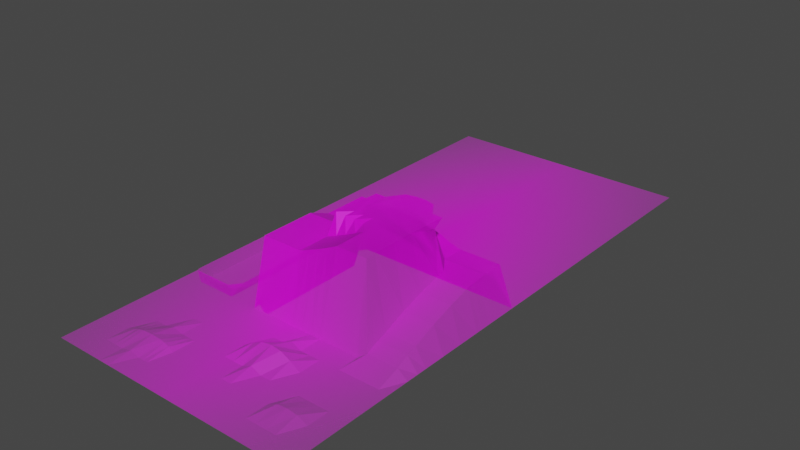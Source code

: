 # Source: Competition_2023_terrain_v2.2.blend  (saved by Blender 4.0.36; exported with 4.5.12 LTS)
import bpy
from mathutils import Matrix  # noqa: F401  (used for matrix-valued properties, if any)

bpy.ops.wm.read_factory_settings(use_empty=True)
scene = bpy.context.scene
scene.name = 'Scene'

# ---- collections
col_collection = bpy.data.collections.new('Collection'); scene.collection.children.link(col_collection)

# ---- images (referenced by path relative to the original .blend; pixels are not part of the script)
import os
ASSET_DIR = os.environ.get("B2B_ASSET_DIR", "")  # directory of the original .blend (textures are referenced by path, not embedded)
HERE = os.path.dirname(os.path.abspath(__file__))  # packed textures are extracted next to this script under _unpacked/

def load_image(name, relpath, width, height, colorspace="sRGB"):
    """Load a texture the original file referenced (path relative to the .blend, or extracted next to this script)."""
    p = next((c for c in (os.path.join(HERE, relpath), os.path.join(ASSET_DIR, relpath)) if relpath and os.path.exists(c)), "")
    if p:
        img = bpy.data.images.load(p, check_existing=True)
        img.name = name
    else:  # same state as the original file: an image datablock whose file is absent (Cycles renders it pink)
        img = bpy.data.images.new(name, width, height)
        img.source = "FILE"
        img.filepath = "//" + (relpath or name)
    img.colorspace_settings.name = colorspace
    return img
img_2023_competition_driving_surface_v0_2_png = load_image('2023_Competition_Driving_Surface_v0.2.png', '2023_Competition_Driving_Surface_v0.2.png', 1024, 1024, 'sRGB')

# ---- materials (node trees are filled in below, after node groups)
mat_2023_competition_driving_surface_v0_2 = bpy.data.materials.new('2023_Competition_Driving_Surface_v0.2')
mat_2023_competition_driving_surface_v0_2.surface_render_method = 'BLENDED'
mat_2023_competition_driving_surface_v0_2.blend_method = 'BLEND'

# ---- material node trees
mat_2023_competition_driving_surface_v0_2.use_nodes = True; mat_2023_competition_driving_surface_v0_2.node_tree.nodes.clear()
_N = mat_2023_competition_driving_surface_v0_2.node_tree.nodes; _L = mat_2023_competition_driving_surface_v0_2.node_tree.links
n0 = _N.new('ShaderNodeOutputMaterial'); n0.name = 'Material Output'; n0.location = (300, 300)
n1 = _N.new('ShaderNodeTexImage'); n1.name = 'Image Texture'; n1.location = (-200, 300)
n1.image = img_2023_competition_driving_surface_v0_2_png
n1.extension = 'CLIP'
n2 = _N.new('ShaderNodeBsdfPrincipled'); n2.name = 'Principled BSDF'; n2.location = (0, 300)
n2.distribution = 'GGX'
n2.subsurface_method = 'RANDOM_WALK_SKIN'
n2.inputs[3].default_value = 1.45
n2.inputs[27].default_value = (0.0, 0.0, 0.0, 1.0)
n2.inputs[28].default_value = 1.0
_L.new(n1.outputs[0], n2.inputs[0])
_L.new(n1.outputs[1], n2.inputs[4])
_L.new(n2.outputs[0], n0.inputs[0])
n0.is_active_output = True

# ---- world
world_world = bpy.data.worlds.new('World'); scene.world = world_world
world_world.use_nodes = True; world_world.node_tree.nodes.clear()
_N = world_world.node_tree.nodes; _L = world_world.node_tree.links
n0 = _N.new('ShaderNodeOutputWorld'); n0.name = 'World Output'; n0.location = (300, 300)
n1 = _N.new('ShaderNodeBackground'); n1.name = 'Background'; n1.location = (10, 300)
n1.inputs[0].default_value = (0.05088, 0.05088, 0.05088, 1.0)
_L.new(n1.outputs[0], n0.inputs[0])
n0.is_active_output = True
world_world.color = (0.05088, 0.05088, 0.05088)
world_world.use_sun_shadow = False
world_world.sun_shadow_jitter_overblur = 0.0

# ---- meshes
me_2023_competition_driving_surface_v0_2 = bpy.data.meshes.new('2023_Competition_Driving_Surface_v0.2')
me_2023_competition_driving_surface_v0_2.from_pydata([(-0.2307, -0.5, 0.0), (0.2307, -0.5, 0.0), (-0.2307, 0.5, 0.0), (0.2307, 0.5, 0.0), (-0.2307, 0.46, 0.0), (-0.2307, 0.42, 0.0), (-0.2307, 0.38, 0.0), (-0.2307, 0.34, 0.0), (-0.2307, 0.3, 0.0), (-0.2307, 0.26, 0.0), (-0.2307, 0.22, 0.0), (-0.2307, 0.18, 0.0), (-0.2307, 0.14, 0.0), (-0.2307, 0.1, 0.0), (-0.2307, 0.06, 0.0), (-0.2307, 0.02, 0.0), (-0.2307, -0.02, 0.0), (-0.2307, -0.03203, -0.024), (-0.2307, -0.1, -0.024), (-0.2307, -0.14, -0.024), (-0.2307, -0.18, -0.024), (-0.2307, -0.2332, -0.024), (-0.2307, -0.26, 0.0), (-0.2307, -0.3, 0.0), (-0.2307, -0.34, 0.0), (-0.2307, -0.38, 0.0), (-0.2307, -0.42, 0.0), (-0.2307, -0.46, 0.0), (-0.2122, -0.5, 0.0), (-0.1938, -0.5, 0.0), (-0.1753, -0.5, 0.0), (-0.1568, -0.5, 0.0), (-0.1384, -0.5, 0.0), (-0.1199, -0.5, 0.0), (-0.1015, -0.5, 0.0), (-0.08304, -0.5, 0.0), (-0.06458, -0.5, 0.0), (-0.04613, -0.5, 0.0), (-0.02768, -0.5, 0.0), (-0.009226, -0.5, 0.0), (0.009226, -0.5, 0.0), (0.02768, -0.5, 0.0), (0.04613, -0.5, 0.0), (0.06458, -0.5, 0.0), (0.08304, -0.5, 0.0), (0.1015, -0.5, 0.0), (0.1199, -0.5, 0.0), (0.1384, -0.5, 0.0), (0.1568, -0.5, 0.0), (0.1753, -0.5, 0.0), (0.1938, -0.5, 0.0), (0.2122, -0.5, 0.0), (0.2307, -0.46, 0.0), (0.2307, -0.42, 0.0), (0.2307, -0.38, 0.0), (0.2307, -0.34, 0.0), (0.2307, -0.3, 0.0), (0.2307, -0.26, 0.0), (0.2307, -0.22, 0.0), (0.2307, -0.18, 0.0), (0.2307, -0.14, 0.0), (0.2307, -0.1, 0.0), (0.2307, -0.06, 0.0), (0.2307, -0.02, 0.0), (0.2307, 0.02, 0.0), (0.2307, 0.06, 0.0), (0.2307, 0.1, 0.0), (0.2307, 0.14, 0.0), (0.2307, 0.18, 0.0), (0.2307, 0.22, 0.0), (0.2307, 0.26, 0.0), (0.2307, 0.3, 0.0), (0.2307, 0.34, 0.0), (0.2307, 0.38, 0.0), (0.2307, 0.42, 0.0), (0.2307, 0.46, 0.0), (0.2122, 0.5, 0.0), (0.1938, 0.5, 0.0), (0.1753, 0.5, 0.0), (0.1568, 0.5, 0.0), (0.1384, 0.5, 0.0), (0.1199, 0.5, 0.0), (0.1015, 0.5, 0.0), (0.08304, 0.5, 0.0), (0.06458, 0.5, 0.0), (0.04613, 0.5, 0.0), (0.02768, 0.5, 0.0), (0.009226, 0.5, 0.0), (-0.009226, 0.5, 0.0), (-0.02768, 0.5, 0.0), (-0.04613, 0.5, 0.0), (-0.06458, 0.5, 0.0), (-0.08304, 0.5, 0.0), (-0.1015, 0.5, 0.0), (-0.1199, 0.5, 0.0), (-0.1384, 0.5, 0.0), (-0.1568, 0.5, 0.0), (-0.1753, 0.5, 0.0), (-0.1938, 0.5, 0.0), (-0.2122, 0.5, 0.0), (-0.2122, -0.46, 0.0), (-0.2122, -0.42, 0.0), (-0.2122, -0.38, 0.0), (-0.2122, -0.34, 0.0), (-0.2122, -0.3, 0.0), (-0.2122, -0.26, 0.0), (-0.2122, -0.2332, -0.024), (-0.2122, -0.18, -0.024), (-0.2122, -0.14, -0.024), (-0.2122, -0.1, -0.024), (-0.2122, -0.03203, -0.024), (-0.2122, -0.02, 0.0), (-0.2122, 0.02, 0.0), (-0.2122, 0.06, 0.0), (-0.2122, 0.1, 0.0), (-0.2122, 0.14, 0.0), (-0.2122, 0.18, 0.0), (-0.2122, 0.22, 0.0), (-0.2122, 0.26, 0.0), (-0.2122, 0.3, 0.0), (-0.2122, 0.34, 0.0), (-0.2122, 0.38, 0.0), (-0.2122, 0.42, 0.0), (-0.2122, 0.46, 0.0), (-0.1938, -0.46, 0.0), (-0.1938, -0.42, 0.0), (-0.1938, -0.38, 0.0), (-0.1938, -0.34, 0.0), (-0.1938, -0.3, 0.0), (-0.1938, -0.26, 0.0), (-0.1938, -0.2332, -0.024), (-0.1938, -0.18, -0.024), (-0.1938, -0.14, -0.024), (-0.1938, -0.1, -0.024), (-0.1938, -0.03203, -0.024), (-0.1938, -0.02, 0.0), (-0.1938, 0.02, 0.0), (-0.1938, 0.06, 0.0), (-0.1938, 0.1, 0.0), (-0.1938, 0.14, 0.0), (-0.1938, 0.18, 0.0), (-0.1938, 0.22, 0.0), (-0.1938, 0.26, 0.0), (-0.1938, 0.3, 0.0), (-0.1938, 0.34, 0.0), (-0.1938, 0.38, 0.0), (-0.1938, 0.42, 0.0), (-0.1938, 0.46, 0.0), (-0.1753, -0.46, 0.0), (-0.1753, -0.42, 0.0), (-0.1753, -0.38, 0.0), (-0.1753, -0.34, 0.0), (-0.1753, -0.3, 0.0), (-0.1753, -0.26, 0.0), (-0.1753, -0.2332, -0.024), (-0.1753, -0.18, -0.024), (-0.1753, -0.14, -0.024), (-0.1753, -0.1, -0.024), (-0.1753, -0.03203, -0.024), (-0.1753, -0.02, 0.0), (-0.1753, 0.02, 0.0), (-0.1753, 0.06, 0.0), (-0.1753, 0.1, 0.0), (-0.1753, 0.14, 0.0), (-0.1753, 0.18, 0.0), (-0.1753, 0.22, 0.0), (-0.1753, 0.26, 0.0), (-0.1753, 0.3, 0.0), (-0.1753, 0.34, 0.0), (-0.1753, 0.38, 0.0), (-0.1753, 0.42, 0.0), (-0.1753, 0.46, 0.0), (-0.1568, -0.46, 0.0), (-0.1568, -0.42, 0.006189), (-0.1568, -0.38, 0.0), (-0.1568, -0.34, 0.0), (-0.1568, -0.3, 0.0), (-0.1568, -0.26, 0.0), (-0.1568, -0.2332, -0.024), (-0.1568, -0.18, -0.024), (-0.1568, -0.14, -0.024), (-0.1568, -0.1, -0.024), (-0.1568, -0.03203, -0.024), (-0.1568, -0.02, 0.0), (-0.1568, 0.02, 0.0), (-0.1568, 0.06, 0.0), (-0.1568, 0.1, 0.0), (-0.1568, 0.14, 0.0), (-0.1568, 0.18, 0.0), (-0.1568, 0.22, 0.0), (-0.1568, 0.26, 0.0), (-0.1568, 0.3, 0.0), (-0.1568, 0.34, 0.0), (-0.1568, 0.38, 0.0), (-0.1568, 0.42, 0.0), (-0.1568, 0.46, 0.0), (-0.1384, -0.46, 0.0), (-0.1384, -0.42, 0.01086), (-0.1384, -0.38, 0.0), (-0.1384, -0.34, 0.0), (-0.1384, -0.3, 0.0), (-0.1384, -0.26, 0.0), (-0.1384, -0.22, 0.0), (-0.1384, -0.18, 0.0), (-0.1384, -0.14, 0.0), (-0.1384, -0.1, 0.0), (-0.1384, -0.06, 0.0), (-0.1384, -0.02, 0.0), (-0.1384, 0.02, 0.0), (-0.1384, 0.06, 0.0), (-0.1384, 0.1, 0.0), (-0.1384, 0.14, 0.0), (-0.1384, 0.18, 0.0), (-0.1384, 0.22, 0.0), (-0.1384, 0.26, 0.0), (-0.1384, 0.3, 0.0), (-0.1384, 0.34, 0.0), (-0.1384, 0.38, 0.0), (-0.1384, 0.42, 0.0), (-0.1384, 0.46, 0.0), (-0.1199, -0.46, 0.004447), (-0.1199, -0.42, 0.01202), (-0.1199, -0.38, 0.004447), (-0.1199, -0.34, 0.0), (-0.1199, -0.3, 0.0), (-0.1199, -0.26, 0.0), (-0.1199, -0.22, 0.0), (-0.1199, -0.18, 0.0), (-0.1199, -0.14, 0.0), (-0.1199, -0.1, 0.0), (-0.1199, -0.06, 0.0), (-0.1199, -0.02, 0.0), (-0.1199, 0.02, 0.0), (-0.1199, 0.06, 0.0), (-0.1199, 0.1, 0.0), (-0.1199, 0.14, 0.0), (-0.1199, 0.18, 0.0), (-0.1199, 0.22, 0.0), (-0.1199, 0.26, 0.0), (-0.1199, 0.3, 0.0), (-0.1199, 0.34, 0.0), (-0.1199, 0.38, 0.0), (-0.1199, 0.42, 0.0), (-0.1199, 0.46, 0.0), (-0.1015, -0.46, 0.0), (-0.1015, -0.42, 0.01086), (-0.1015, -0.38, 0.0), (-0.1015, -0.34, 0.0), (-0.1015, -0.3, 0.0), (-0.1015, -0.26, 0.0), (-0.1015, -0.22, 0.0), (-0.1015, -0.18, 0.0), (-0.1015, -0.14, 0.0), (-0.1015, -0.1, 0.0), (-0.1015, -0.06, 0.0), (-0.1015, -0.02, 0.0), (-0.1015, 0.02, 0.0), (-0.1015, 0.06, 0.0), (-0.1015, 0.1, 0.0), (-0.1015, 0.14, 0.0), (-0.1015, 0.18, 0.0), (-0.1015, 0.22, 0.0), (-0.1015, 0.26, 0.0), (-0.1015, 0.3, 0.0), (-0.1015, 0.34, 0.0), (-0.1015, 0.38, 0.0), (-0.1015, 0.42, 0.0), (-0.1015, 0.46, 0.0), (-0.08304, -0.46, 0.0), (-0.08304, -0.42, 0.006189), (-0.08304, -0.38, 0.0), (-0.08304, -0.34, 0.0), (-0.08304, -0.3, 0.0), (-0.08304, -0.26, 0.0), (-0.08304, -0.2332, -0.024), (-0.08304, -0.18, -0.024), (-0.08304, -0.14, -0.024), (-0.08304, -0.1, -0.024), (-0.08304, -0.03203, -0.024), (-0.08304, -0.02, 0.0), (-0.08304, 0.02, 0.0), (-0.08304, 0.06, 0.0), (-0.08304, 0.1, 0.0), (-0.08304, 0.14, 0.0), (-0.08304, 0.18, 0.0), (-0.08304, 0.22, 0.0), (-0.08304, 0.26, 0.0), (-0.08304, 0.3, 0.0), (-0.08304, 0.34, 0.0), (-0.08304, 0.38, 0.0), (-0.08304, 0.42, 0.0), (-0.08304, 0.46, 0.0), (-0.06458, -0.46, 0.0), (-0.06458, -0.42, 0.0), (-0.06458, -0.38, 0.0), (-0.06458, -0.34, 0.0), (-0.06458, -0.3, 0.0), (-0.06458, -0.26, 0.0), (-0.06458, -0.22, 0.1196), (-0.06458, -0.18, 0.1196), (-0.06458, -0.14, 0.1196), (-0.06458, -0.1, 0.1037), (-0.06458, -0.06, 0.1037), (-0.06458, -0.02, 0.1037), (-0.06458, 0.02, 0.0), (-0.06458, 0.06, 0.0), (-0.06458, 0.1, 0.0), (-0.06458, 0.14, 0.0), (-0.06458, 0.18, 0.0), (-0.06458, 0.22, 0.0), (-0.06458, 0.26, 0.0), (-0.06458, 0.3, 0.0), (-0.06458, 0.34, 0.0), (-0.06458, 0.38, 0.0), (-0.06458, 0.42, 0.0), (-0.06458, 0.46, 0.0), (-0.04613, -0.46, 0.0), (-0.04613, -0.42, 0.0), (-0.04613, -0.38, 0.0), (-0.04613, -0.34, 0.0), (-0.04613, -0.3, 0.0), (-0.04613, -0.26, 0.0), (-0.04613, -0.22, 0.1196), (-0.04613, -0.18, 0.1196), (-0.04613, -0.14, 0.1196), (-0.04613, -0.1, 0.1037), (-0.04613, -0.06, 0.1037), (-0.04613, -0.02, 0.1037), (-0.04613, 0.02, 0.0), (-0.04613, 0.06, 0.0), (-0.04613, 0.1, 0.0), (-0.04613, 0.14, 0.0), (-0.04613, 0.18, 0.0), (-0.04613, 0.22, 0.0), (-0.04613, 0.26, 0.0), (-0.04613, 0.3, 0.0), (-0.04613, 0.34, 0.0), (-0.04613, 0.38, 0.0), (-0.04613, 0.42, 0.0), (-0.04613, 0.46, 0.0), (-0.02768, -0.46, 0.0), (-0.02768, -0.42, 0.0), (-0.02768, -0.38, 0.0), (-0.02768, -0.34, 0.0), (-0.02768, -0.3, 0.0), (-0.02768, -0.26, 0.0), (-0.02768, -0.22, 0.1196), (-0.02768, -0.18, 0.1196), (-0.02768, -0.14, 0.1196), (-0.02768, -0.1, 0.1037), (-0.02768, -0.06, 0.1037), (-0.02768, -0.02, 0.1037), (-0.02768, 0.02, 0.0), (-0.02768, 0.06, 0.0), (-0.02768, 0.1, 0.0), (-0.02768, 0.14, 0.0), (-0.02768, 0.18, 0.0), (-0.02768, 0.22, 0.0), (-0.02768, 0.26, 0.0), (-0.02768, 0.3, 0.0), (-0.02768, 0.34, 0.0), (-0.02768, 0.38, 0.0), (-0.02768, 0.42, 0.0), (-0.02768, 0.46, 0.0), (-0.009226, -0.46, 0.0), (-0.009226, -0.42, 0.0), (-0.009226, -0.38, 0.0), (-0.009226, -0.34, 0.0), (-0.009226, -0.3, 0.0), (-0.009226, -0.26, 0.0), (-0.009226, -0.22, 0.1196), (-0.009226, -0.18, 0.1196), (-0.009226, -0.14, 0.1196), (-0.009226, -0.1, 0.1037), (-0.009226, -0.06, 0.1037), (-0.009226, -0.02, 0.1037), (-0.009226, 0.02, 0.0), (-0.009226, 0.06, 0.0), (-0.009226, 0.1, 0.0), (-0.009226, 0.14, 0.0), (-0.009226, 0.18, 0.0), (-0.009226, 0.22, 0.0), (-0.009226, 0.26, 0.0), (-0.009226, 0.3, 0.0), (-0.009226, 0.34, 0.0), (-0.009226, 0.38, 0.0), (-0.009226, 0.42, 0.0), (-0.009226, 0.46, 0.0), (0.009226, -0.46, 0.0), (0.009226, -0.42, 0.0), (0.009226, -0.38, 0.0), (0.009226, -0.34, 0.0117), (0.009226, -0.3, 0.0), (0.009226, -0.26, 0.0), (0.009226, -0.22, 0.1196), (0.009226, -0.18, 0.1196), (0.009226, -0.14, 0.152), (0.009226, -0.0683, 0.1493), (0.009226, -0.06, 0.1037), (0.009226, -0.02, 0.1037), (0.009226, 0.02, 0.0), (0.009226, 0.06, 0.0), (0.009226, 0.1, 0.0), (0.009226, 0.14, 0.0), (0.009226, 0.18, 0.0), (0.009226, 0.22, 0.0), (0.009226, 0.26, 0.0), (0.009226, 0.3, 0.0), (0.009226, 0.34, 0.0), (0.009226, 0.38, 0.0), (0.009226, 0.42, 0.0), (0.009226, 0.46, 0.0), (0.02768, -0.46, 0.0), (0.02768, -0.42, 0.0), (0.02768, -0.38, 0.0), (0.02768, -0.34, 0.02052), (0.02768, -0.3, 0.0), (0.02768, -0.26, 0.0), (0.02768, -0.22, 0.1268), (0.02768, -0.18, 0.1268), (0.02768, -0.14, 0.152), (0.02768, -0.0683, 0.1493), (0.02768, -0.06, 0.1018), (0.02768, -0.02, 0.1018), (0.02768, 0.02, 0.0), (0.02768, 0.06, 0.0), (0.02768, 0.1, 0.0), (0.02768, 0.14, 0.0), (0.02768, 0.18, 0.0), (0.02768, 0.22, 0.0), (0.02768, 0.26, 0.0), (0.02768, 0.3, 0.0), (0.02768, 0.34, 0.0), (0.02768, 0.38, 0.0), (0.02768, 0.42, 0.0), (0.02768, 0.46, 0.0), (0.04613, -0.46, 0.0), (0.04613, -0.42, 0.0), (0.04613, -0.38, 0.0084), (0.04613, -0.34, 0.02271), (0.04613, -0.3, 0.0084), (0.04613, -0.26, 0.0), (0.04613, -0.22, 0.1345), (0.04613, -0.18, 0.1345), (0.04613, -0.14, 0.152), (0.04613, -0.04177, 0.1493), (0.04613, -0.06, 0.1008), (0.04613, -0.02, 0.1008), (0.04613, 0.02, 0.0), (0.04613, 0.06, 0.0), (0.04613, 0.1, 0.0), (0.04613, 0.14, 0.0), (0.04613, 0.18, 0.0), (0.04613, 0.22, 0.0), (0.04613, 0.26, 0.0), (0.04613, 0.3, 0.0), (0.04613, 0.34, 0.0), (0.04613, 0.38, 0.0), (0.04613, 0.42, 0.0), (0.04613, 0.46, 0.0), (0.06458, -0.46, 0.0), (0.06458, -0.42, 0.0), (0.06458, -0.38, 0.0), (0.06458, -0.34, 0.02052), (0.06458, -0.3, 0.0), (0.06458, -0.26, 0.0), (0.06458, -0.22, 0.143), (0.06458, -0.18, 0.143), (0.06458, -0.14, 0.152), (0.06458, -0.03727, 0.1493), (0.06458, -0.06, 0.09768), (0.06458, -0.02, 0.09768), (0.06458, 0.02, 0.0), (0.06458, 0.06, 0.0), (0.06458, 0.1, 0.0), (0.06458, 0.14, 0.0), (0.06458, 0.18, 0.0), (0.06458, 0.22, 0.0), (0.06458, 0.26, 0.0), (0.06458, 0.3, 0.0), (0.06458, 0.34, 0.0), (0.06458, 0.38, 0.0), (0.06458, 0.42, 0.0), (0.06458, 0.46, 0.0), (0.08304, -0.46, 0.0), (0.08304, -0.42, 0.0), (0.08304, -0.38, 0.0), (0.08304, -0.34, 0.0117), (0.08304, -0.3, 0.0), (0.08304, -0.26, 0.0), (0.08304, -0.22, 0.152), (0.08304, -0.18, 0.152), (0.08304, -0.14, 0.152), (0.08304, -0.03727, 0.1493), (0.08304, -0.06, 0.09371), (0.08304, -0.02, 0.09371), (0.08304, 0.02, 0.0), (0.08304, 0.06, 0.0), (0.08304, 0.1, 0.0), (0.08304, 0.14, 0.0), (0.08304, 0.18, 0.0), (0.08304, 0.22, 0.0), (0.08304, 0.26, 0.0), (0.08304, 0.3, 0.0), (0.08304, 0.34, 0.0), (0.08304, 0.38, 0.0), (0.08304, 0.42, 0.0), (0.08304, 0.46, 0.0), (0.1015, -0.46, 0.0), (0.1015, -0.42, 0.0), (0.1015, -0.38, 0.0), (0.1015, -0.34, 0.0), (0.1015, -0.3, 0.0), (0.1015, -0.26, 0.0), (0.1015, -0.22, 0.152), (0.1015, -0.18, 0.152), (0.1015, -0.14, 0.152), (0.1015, -0.04177, 0.1493), (0.1015, -0.06, 0.08732), (0.1015, -0.02, 0.08732), (0.1015, 0.02, 0.0), (0.1015, 0.06, 0.0), (0.1015, 0.1, 0.0), (0.1015, 0.14, 0.0), (0.1015, 0.18, 0.0), (0.1015, 0.22, 0.0), (0.1015, 0.26, 0.0), (0.1015, 0.3, 0.0), (0.1015, 0.34, 0.0), (0.1015, 0.38, 0.0), (0.1015, 0.42, 0.0), (0.1015, 0.46, 0.0), (0.1199, -0.46, 0.0), (0.1199, -0.42, 0.0), (0.1199, -0.38, 0.0), (0.1199, -0.34, 0.0), (0.1199, -0.3, 0.0), (0.1199, -0.26, 0.0), (0.1199, -0.22, 0.152), (0.1199, -0.18, 0.152), (0.1199, -0.14, 0.152), (0.1199, -0.0683, 0.1493), (0.1199, -0.06, 0.07981), (0.1199, -0.02, 0.07981), (0.1199, 0.02, 0.0), (0.1199, 0.06, 0.0), (0.1199, 0.1, 0.0), (0.1199, 0.14, 0.0), (0.1199, 0.18, 0.0), (0.1199, 0.22, 0.0), (0.1199, 0.26, 0.0), (0.1199, 0.3, 0.0), (0.1199, 0.34, 0.0), (0.1199, 0.38, 0.0), (0.1199, 0.42, 0.0), (0.1199, 0.46, 0.0), (0.1384, -0.46, 0.0), (0.1384, -0.42, 0.008523), (0.1384, -0.38, 0.0), (0.1384, -0.34, 0.0), (0.1384, -0.3, 0.0), (0.1384, -0.26, 0.0), (0.1384, -0.22, 0.152), (0.1384, -0.18, 0.152), (0.1384, -0.14, 0.152), (0.1384, -0.0683, 0.1489), (0.1384, -0.06, 0.07512), (0.1384, -0.02, 0.07512), (0.1384, 0.02, 0.0), (0.1384, 0.06, 0.0), (0.1384, 0.1, 0.0), (0.1384, 0.14, 0.0), (0.1384, 0.18, 0.0), (0.1384, 0.22, 0.0), (0.1384, 0.26, 0.0), (0.1384, 0.3, 0.0), (0.1384, 0.34, 0.0), (0.1384, 0.38, 0.0), (0.1384, 0.42, 0.0), (0.1384, 0.46, 0.0), (0.1568, -0.46, 0.0), (0.1568, -0.42, 0.01038), (0.1568, -0.38, 0.0), (0.1568, -0.34, 0.0), (0.1568, -0.3, 0.0), (0.1568, -0.26, 0.01408), (0.1568, -0.22, 0.03011), (0.1568, -0.18, 0.04656), (0.1568, -0.14, 0.05966), (0.1568, -0.1, 0.06994), (0.1568, -0.06, 0.07512), (0.1568, -0.02, 0.07512), (0.1568, 0.02, 0.0), (0.1568, 0.06, 0.0), (0.1568, 0.1, 0.0), (0.1568, 0.14, 0.0), (0.1568, 0.18, 0.0), (0.1568, 0.22, 0.0), (0.1568, 0.26, 0.0), (0.1568, 0.3, 0.0), (0.1568, 0.34, 0.0), (0.1568, 0.38, 0.0), (0.1568, 0.42, 0.0), (0.1568, 0.46, 0.0), (0.1753, -0.46, 0.0), (0.1753, -0.42, 0.008523), (0.1753, -0.38, 0.0), (0.1753, -0.34, 0.0), (0.1753, -0.3, 0.0), (0.1753, -0.26, 0.01408), (0.1753, -0.22, 0.03011), (0.1753, -0.18, 0.04656), (0.1753, -0.14, 0.05966), (0.1753, -0.1, 0.06994), (0.1753, -0.06, 0.07512), (0.1753, -0.02, 0.07512), (0.1753, 0.02, 0.0), (0.1753, 0.06, 0.0), (0.1753, 0.1, 0.0), (0.1753, 0.14, 0.0), (0.1753, 0.18, 0.0), (0.1753, 0.22, 0.0), (0.1753, 0.26, 0.0), (0.1753, 0.3, 0.0), (0.1753, 0.34, 0.0), (0.1753, 0.38, 0.0), (0.1753, 0.42, 0.0), (0.1753, 0.46, 0.0), (0.1938, -0.46, 0.0), (0.1938, -0.42, 0.0), (0.1938, -0.38, 0.0), (0.1938, -0.34, 0.0), (0.1938, -0.3, 0.0), (0.1938, -0.26, 0.01408), (0.1938, -0.22, 0.03011), (0.1938, -0.18, 0.04656), (0.1938, -0.14, 0.05966), (0.1938, -0.1, 0.06994), (0.1938, -0.06, 0.07512), (0.1938, -0.02, 0.07512), (0.1938, 0.02, 0.0), (0.1938, 0.06, 0.0), (0.1938, 0.1, 0.0), (0.1938, 0.14, 0.0), (0.1938, 0.18, 0.0), (0.1938, 0.22, 0.0), (0.1938, 0.26, 0.0), (0.1938, 0.3, 0.0), (0.1938, 0.34, 0.0), (0.1938, 0.38, 0.0), (0.1938, 0.42, 0.0), (0.1938, 0.46, 0.0), (0.2122, -0.46, 0.0), (0.2122, -0.42, 0.0), (0.2122, -0.38, 0.0), (0.2122, -0.34, 0.0), (0.2122, -0.3, 0.0), (0.2122, -0.26, 0.01408), (0.2122, -0.22, 0.03011), (0.2122, -0.18, 0.04656), (0.2122, -0.14, 0.05966), (0.2122, -0.1, 0.06994), (0.2122, -0.06, 0.07512), (0.2122, -0.02, 0.07512), (0.2122, 0.02, 0.0), (0.2122, 0.06, 0.0), (0.2122, 0.1, 0.0), (0.2122, 0.14, 0.0), (0.2122, 0.18, 0.0), (0.2122, 0.22, 0.0), (0.2122, 0.26, 0.0), (0.2122, 0.3, 0.0), (0.2122, 0.34, 0.0), (0.2122, 0.38, 0.0), (0.2122, 0.42, 0.0), (0.2122, 0.46, 0.0), (-0.09226, -0.5, 0.0), (-0.09226, 0.5, 0.0), (-0.09226, -0.46, 0.0), (-0.09226, -0.42, 0.009204), (-0.09226, -0.38, 0.0), (-0.09226, -0.34, 0.0), (-0.09226, -0.3, 0.0), (-0.09226, -0.26, 0.0), (-0.09226, -0.22, 0.0), (-0.09226, -0.18, 0.0), (-0.09226, -0.14, 0.0), (-0.09226, -0.1, 0.0), (-0.09226, -0.06, 0.0), (-0.09226, -0.02, 0.0), (-0.09226, 0.02, 0.0), (-0.09226, 0.06, 0.0), (-0.09226, 0.1, 0.0), (-0.09226, 0.14, 0.0), (-0.09226, 0.18, 0.0), (-0.09226, 0.22, 0.0), (-0.09226, 0.26, 0.0), (-0.09226, 0.3, 0.0), (-0.09226, 0.34, 0.0), (-0.09226, 0.38, 0.0), (-0.09226, 0.42, 0.0), (-0.09226, 0.46, 0.0), (-0.2307, -0.008182, 0.0), (0.2307, -0.008182, 0.0), (-0.2122, -0.008182, 0.0), (-0.1938, -0.008182, 0.0), (-0.1753, -0.008182, 0.0), (-0.1568, -0.008182, 0.0), (-0.1384, -0.008182, 0.0), (-0.1199, -0.008182, 0.0), (-0.1015, -0.008182, 0.0), (-0.08304, -0.008182, 0.0), (-0.06458, -0.008182, 0.0), (-0.04613, -0.008182, 0.0), (-0.02768, -0.008182, 0.0), (-0.009226, -0.008182, 0.0), (0.009226, -0.008182, 0.0), (0.02768, -0.008182, 0.0), (0.04613, -0.008182, 0.0), (0.06458, -0.008182, 0.0), (0.08304, -0.008182, 0.0), (0.1015, -0.008182, 0.0), (0.1199, -0.008182, 0.0), (0.1384, -0.008182, 0.0), (0.1568, -0.008182, 0.0), (0.1753, -0.008182, 0.0), (0.1938, -0.008182, 0.0), (0.2122, -0.008182, 0.0), (-0.09226, -0.008182, 0.0), (-0.2307, -0.2381, 0.0), (0.2307, -0.2381, 0.0), (-0.2122, -0.2381, 0.0), (-0.1938, -0.2381, 0.0), (-0.1753, -0.2381, 0.0), (-0.1568, -0.2381, 0.0), (-0.1384, -0.2381, 0.0), (-0.1199, -0.2381, 0.0), (-0.1015, -0.2381, 0.0), (-0.08304, -0.2381, 0.0), (-0.06458, -0.2381, 0.1196), (-0.04613, -0.2381, 0.1196), (-0.02768, -0.2381, 0.1196), (-0.009226, -0.2381, 0.1196), (0.009226, -0.2381, 0.1196), (0.02768, -0.2381, 0.1268), (0.04613, -0.2381, 0.1345), (0.06458, -0.2381, 0.143), (0.08304, -0.2381, 0.152), (0.1015, -0.2381, 0.152), (0.1199, -0.2381, 0.152), (0.1384, -0.2381, 0.152), (0.1568, -0.2381, 0.02414), (0.1753, -0.2381, 0.02414), (0.1938, -0.2381, 0.02414), (0.2122, -0.2381, 0.02414), (-0.09226, -0.2381, 0.0), (-0.1472, -0.5, 0.0), (-0.1472, 0.5, 0.0), (-0.1472, -0.46, 0.0), (-0.1472, -0.42, 0.009308), (-0.1472, -0.38, 0.0), (-0.1472, -0.34, 0.0), (-0.1472, -0.3, 0.0), (-0.1472, -0.26, 0.0), (-0.1427, -0.22, 0.0), (-0.1427, -0.18, 0.0), (-0.1427, -0.14, 0.0), (-0.1427, -0.1, 0.0), (-0.1427, -0.06, 0.0), (-0.1427, -0.02, 0.0), (-0.1472, 0.02, 0.0), (-0.1472, 0.06, 0.0), (-0.1472, 0.1, 0.0), (-0.1472, 0.14, 0.0), (-0.1472, 0.18, 0.0), (-0.1472, 0.22, 0.0), (-0.1472, 0.26, 0.0), (-0.1472, 0.3, 0.0), (-0.1472, 0.34, 0.0), (-0.1472, 0.38, 0.0), (-0.1472, 0.42, 0.0), (-0.1472, 0.46, 0.0), (-0.1472, -0.008182, 0.0), (-0.1472, -0.2381, 0.0), (-0.07381, -0.5, 0.0), (-0.07381, 0.5, 0.0), (-0.07381, -0.46, 0.0), (-0.07381, -0.42, 0.0), (-0.07381, -0.38, 0.0), (-0.07381, -0.34, 0.0), (-0.07381, -0.3, 0.0), (-0.07381, -0.26, 0.0), (-0.07381, -0.2332, -0.024), (-0.07381, -0.18, -0.024), (-0.07381, -0.14, -0.024), (-0.07381, -0.1, -0.024), (-0.07381, -0.03203, -0.024), (-0.07381, -0.02, 0.0), (-0.07381, 0.02, 0.0), (-0.07381, 0.06, 0.0), (-0.07381, 0.1, 0.0), (-0.07381, 0.14, 0.0), (-0.07381, 0.18, 0.0), (-0.07381, 0.22, 0.0), (-0.07381, 0.26, 0.0), (-0.07381, 0.3, 0.0), (-0.07381, 0.34, 0.0), (-0.07381, 0.38, 0.0), (-0.07381, 0.42, 0.0), (-0.07381, 0.46, 0.0), (-0.07381, -0.008182, 0.0), (-0.07381, -0.2381, 0.0), (-0.009226, -0.16, 0.1196), (0.08304, -0.16, 0.152), (0.009226, -0.16, 0.153), (0.02768, -0.16, 0.152), (0.04613, -0.16, 0.152), (0.06458, -0.16, 0.152), (-2.794e-09, -0.16, 0.1275), (-2.794e-09, -0.14, 0.1275), (-2.794e-09, -0.1, 0.127), (0.2307, -0.08604, 0.0), (0.009226, -0.08604, 0.1374), (0.02768, -0.08604, 0.1374), (0.04613, -0.06867, 0.1374), (0.06458, -0.06236, 0.1374), (0.08304, -0.06236, 0.1374), (0.1015, -0.06867, 0.1374), (0.1199, -0.08604, 0.1374), (0.1384, -0.08604, 0.1374), (0.1568, -0.08604, 0.07175), (0.1753, -0.08604, 0.07175), (0.1938, -0.08604, 0.07175), (0.2122, -0.08604, 0.07175), (-0.2307, -0.03203, 0.001685), (-0.2307, -0.1, 0.001685), (-0.2307, -0.14, 0.001685), (-0.2307, -0.18, 0.001685), (-0.2307, -0.2332, 0.001685)], [(818, 814), (814, 815), (815, 816), (816, 817), (813, 817), (812, 818), (818, 819)], [(675, 75, 3, 76), (4, 123, 99, 2), (123, 147, 98, 99), (147, 171, 97, 98), (171, 195, 96, 97), (781, 219, 95, 757), (219, 243, 94, 95), (243, 267, 93, 94), (701, 291, 92, 677), (809, 315, 91, 785), (315, 339, 90, 91), (339, 363, 89, 90), (363, 387, 88, 89), (387, 411, 87, 88), (411, 435, 86, 87), (435, 459, 85, 86), (459, 483, 84, 85), (483, 507, 83, 84), (507, 531, 82, 83), (531, 555, 81, 82), (555, 579, 80, 81), (579, 603, 79, 80), (603, 627, 78, 79), (627, 651, 77, 78), (651, 675, 76, 77), (0, 28, 100, 27), (27, 100, 101, 26), (26, 101, 102, 25), (25, 102, 103, 24), (24, 103, 104, 23), (23, 104, 105, 22), (729, 731, 106, 21), (21, 106, 107, 20), (20, 107, 108, 19), (19, 108, 109, 18), (18, 109, 110, 17), (17, 110, 111, 16), (702, 704, 112, 15), (15, 112, 113, 14), (14, 113, 114, 13), (13, 114, 115, 12), (12, 115, 116, 11), (11, 116, 117, 10), (10, 117, 118, 9), (9, 118, 119, 8), (8, 119, 120, 7), (7, 120, 121, 6), (6, 121, 122, 5), (5, 122, 123, 4), (28, 29, 124, 100), (100, 124, 125, 101), (101, 125, 126, 102), (102, 126, 127, 103), (103, 127, 128, 104), (104, 128, 129, 105), (731, 732, 130, 106), (106, 130, 131, 107), (107, 131, 132, 108), (108, 132, 133, 109), (109, 133, 134, 110), (110, 134, 135, 111), (704, 705, 136, 112), (112, 136, 137, 113), (113, 137, 138, 114), (114, 138, 139, 115), (115, 139, 140, 116), (116, 140, 141, 117), (117, 141, 142, 118), (118, 142, 143, 119), (119, 143, 144, 120), (120, 144, 145, 121), (121, 145, 146, 122), (122, 146, 147, 123), (29, 30, 148, 124), (124, 148, 149, 125), (125, 149, 150, 126), (126, 150, 151, 127), (127, 151, 152, 128), (128, 152, 153, 129), (732, 733, 154, 130), (130, 154, 155, 131), (131, 155, 156, 132), (132, 156, 157, 133), (133, 157, 158, 134), (134, 158, 159, 135), (705, 706, 160, 136), (136, 160, 161, 137), (137, 161, 162, 138), (138, 162, 163, 139), (139, 163, 164, 140), (140, 164, 165, 141), (141, 165, 166, 142), (142, 166, 167, 143), (143, 167, 168, 144), (144, 168, 169, 145), (145, 169, 170, 146), (146, 170, 171, 147), (30, 31, 172, 148), (148, 172, 173, 149), (149, 173, 174, 150), (150, 174, 175, 151), (151, 175, 176, 152), (152, 176, 177, 153), (733, 734, 178, 154), (154, 178, 179, 155), (155, 179, 180, 156), (156, 180, 181, 157), (157, 181, 182, 158), (158, 182, 183, 159), (706, 707, 184, 160), (160, 184, 185, 161), (161, 185, 186, 162), (162, 186, 187, 163), (163, 187, 188, 164), (164, 188, 189, 165), (165, 189, 190, 166), (166, 190, 191, 167), (167, 191, 192, 168), (168, 192, 193, 169), (169, 193, 194, 170), (170, 194, 195, 171), (756, 32, 196, 758), (758, 196, 197, 759), (759, 197, 198, 760), (760, 198, 199, 761), (761, 199, 200, 762), (762, 200, 201, 763), (783, 735, 202, 764), (764, 202, 203, 765), (765, 203, 204, 766), (766, 204, 205, 767), (767, 205, 206, 768), (768, 206, 207, 769), (782, 708, 208, 770), (770, 208, 209, 771), (771, 209, 210, 772), (772, 210, 211, 773), (773, 211, 212, 774), (774, 212, 213, 775), (775, 213, 214, 776), (776, 214, 215, 777), (777, 215, 216, 778), (778, 216, 217, 779), (779, 217, 218, 780), (780, 218, 219, 781), (32, 33, 220, 196), (196, 220, 221, 197), (197, 221, 222, 198), (198, 222, 223, 199), (199, 223, 224, 200), (200, 224, 225, 201), (735, 736, 226, 202), (202, 226, 227, 203), (203, 227, 228, 204), (204, 228, 229, 205), (205, 229, 230, 206), (206, 230, 231, 207), (708, 709, 232, 208), (208, 232, 233, 209), (209, 233, 234, 210), (210, 234, 235, 211), (211, 235, 236, 212), (212, 236, 237, 213), (213, 237, 238, 214), (214, 238, 239, 215), (215, 239, 240, 216), (216, 240, 241, 217), (217, 241, 242, 218), (218, 242, 243, 219), (33, 34, 244, 220), (220, 244, 245, 221), (221, 245, 246, 222), (222, 246, 247, 223), (223, 247, 248, 224), (224, 248, 249, 225), (736, 737, 250, 226), (226, 250, 251, 227), (227, 251, 252, 228), (228, 252, 253, 229), (229, 253, 254, 230), (230, 254, 255, 231), (709, 710, 256, 232), (232, 256, 257, 233), (233, 257, 258, 234), (234, 258, 259, 235), (235, 259, 260, 236), (236, 260, 261, 237), (237, 261, 262, 238), (238, 262, 263, 239), (239, 263, 264, 240), (240, 264, 265, 241), (241, 265, 266, 242), (242, 266, 267, 243), (676, 35, 268, 678), (678, 268, 269, 679), (679, 269, 270, 680), (680, 270, 271, 681), (681, 271, 272, 682), (682, 272, 273, 683), (755, 738, 274, 684), (684, 274, 275, 685), (685, 275, 276, 686), (686, 276, 277, 687), (687, 277, 278, 688), (688, 278, 279, 689), (728, 711, 280, 690), (690, 280, 281, 691), (691, 281, 282, 692), (692, 282, 283, 693), (693, 283, 284, 694), (694, 284, 285, 695), (695, 285, 286, 696), (696, 286, 287, 697), (697, 287, 288, 698), (698, 288, 289, 699), (699, 289, 290, 700), (700, 290, 291, 701), (784, 36, 292, 786), (786, 292, 293, 787), (787, 293, 294, 788), (788, 294, 295, 789), (789, 295, 296, 790), (790, 296, 297, 791), (811, 739, 298, 792), (792, 298, 299, 793), (793, 299, 300, 794), (794, 300, 301, 795), (795, 301, 302, 796), (796, 302, 303, 797), (810, 712, 304, 798), (798, 304, 305, 799), (799, 305, 306, 800), (800, 306, 307, 801), (801, 307, 308, 802), (802, 308, 309, 803), (803, 309, 310, 804), (804, 310, 311, 805), (805, 311, 312, 806), (806, 312, 313, 807), (807, 313, 314, 808), (808, 314, 315, 809), (36, 37, 316, 292), (292, 316, 317, 293), (293, 317, 318, 294), (294, 318, 319, 295), (295, 319, 320, 296), (296, 320, 321, 297), (739, 740, 322, 298), (298, 322, 323, 299), (299, 323, 324, 300), (300, 324, 325, 301), (301, 325, 326, 302), (302, 326, 327, 303), (712, 713, 328, 304), (304, 328, 329, 305), (305, 329, 330, 306), (306, 330, 331, 307), (307, 331, 332, 308), (308, 332, 333, 309), (309, 333, 334, 310), (310, 334, 335, 311), (311, 335, 336, 312), (312, 336, 337, 313), (313, 337, 338, 314), (314, 338, 339, 315), (37, 38, 340, 316), (316, 340, 341, 317), (317, 341, 342, 318), (318, 342, 343, 319), (319, 343, 344, 320), (320, 344, 345, 321), (740, 741, 346, 322), (322, 346, 347, 323), (323, 347, 348, 324), (324, 348, 349, 325), (325, 349, 350, 326), (326, 350, 351, 327), (713, 714, 352, 328), (328, 352, 353, 329), (329, 353, 354, 330), (330, 354, 355, 331), (331, 355, 356, 332), (332, 356, 357, 333), (333, 357, 358, 334), (334, 358, 359, 335), (335, 359, 360, 336), (336, 360, 361, 337), (337, 361, 362, 338), (338, 362, 363, 339), (38, 39, 364, 340), (340, 364, 365, 341), (341, 365, 366, 342), (342, 366, 367, 343), (343, 367, 368, 344), (344, 368, 369, 345), (741, 742, 370, 346), (346, 370, 371, 347), (347, 371, 812, 372, 348), (348, 372, 373, 349), (349, 373, 374, 350), (350, 374, 375, 351), (714, 715, 376, 352), (352, 376, 377, 353), (353, 377, 378, 354), (354, 378, 379, 355), (355, 379, 380, 356), (356, 380, 381, 357), (357, 381, 382, 358), (358, 382, 383, 359), (359, 383, 384, 360), (360, 384, 385, 361), (361, 385, 386, 362), (362, 386, 387, 363), (39, 40, 388, 364), (364, 388, 389, 365), (365, 389, 390, 366), (366, 390, 391, 367), (367, 391, 392, 368), (368, 392, 393, 369), (742, 743, 394, 370), (370, 394, 395, 371), (371, 395, 814, 396, 819, 372, 812), (373, 372, 819, 820), (397, 820, 819, 396), (374, 398, 399, 375), (715, 716, 400, 376), (376, 400, 401, 377), (377, 401, 402, 378), (378, 402, 403, 379), (379, 403, 404, 380), (380, 404, 405, 381), (381, 405, 406, 382), (382, 406, 407, 383), (383, 407, 408, 384), (384, 408, 409, 385), (385, 409, 410, 386), (386, 410, 411, 387), (40, 41, 412, 388), (388, 412, 413, 389), (389, 413, 414, 390), (390, 414, 415, 391), (391, 415, 416, 392), (392, 416, 417, 393), (743, 744, 418, 394), (394, 418, 419, 395), (395, 419, 815, 420, 396, 814), (396, 420, 421, 397), (822, 823, 422, 398), (398, 422, 423, 399), (716, 717, 424, 400), (400, 424, 425, 401), (401, 425, 426, 402), (402, 426, 427, 403), (403, 427, 428, 404), (404, 428, 429, 405), (405, 429, 430, 406), (406, 430, 431, 407), (407, 431, 432, 408), (408, 432, 433, 409), (409, 433, 434, 410), (410, 434, 435, 411), (41, 42, 436, 412), (412, 436, 437, 413), (413, 437, 438, 414), (414, 438, 439, 415), (415, 439, 440, 416), (416, 440, 441, 417), (744, 745, 442, 418), (418, 442, 443, 419), (419, 443, 816, 444, 420, 815), (420, 444, 445, 421), (823, 824, 446, 422), (422, 446, 447, 423), (717, 718, 448, 424), (424, 448, 449, 425), (425, 449, 450, 426), (426, 450, 451, 427), (427, 451, 452, 428), (428, 452, 453, 429), (429, 453, 454, 430), (430, 454, 455, 431), (431, 455, 456, 432), (432, 456, 457, 433), (433, 457, 458, 434), (434, 458, 459, 435), (42, 43, 460, 436), (436, 460, 461, 437), (437, 461, 462, 438), (438, 462, 463, 439), (439, 463, 464, 440), (440, 464, 465, 441), (745, 746, 466, 442), (442, 466, 467, 443), (443, 467, 817, 468, 444, 816), (444, 468, 469, 445), (824, 825, 470, 446), (446, 470, 471, 447), (718, 719, 472, 448), (448, 472, 473, 449), (449, 473, 474, 450), (450, 474, 475, 451), (451, 475, 476, 452), (452, 476, 477, 453), (453, 477, 478, 454), (454, 478, 479, 455), (455, 479, 480, 456), (456, 480, 481, 457), (457, 481, 482, 458), (458, 482, 483, 459), (43, 44, 484, 460), (460, 484, 485, 461), (461, 485, 486, 462), (462, 486, 487, 463), (463, 487, 488, 464), (464, 488, 489, 465), (746, 747, 490, 466), (466, 490, 491, 467), (467, 491, 813, 492, 468, 817), (468, 492, 493, 469), (825, 826, 494, 470), (470, 494, 495, 471), (719, 720, 496, 472), (472, 496, 497, 473), (473, 497, 498, 474), (474, 498, 499, 475), (475, 499, 500, 476), (476, 500, 501, 477), (477, 501, 502, 478), (478, 502, 503, 479), (479, 503, 504, 480), (480, 504, 505, 481), (481, 505, 506, 482), (482, 506, 507, 483), (44, 45, 508, 484), (484, 508, 509, 485), (485, 509, 510, 486), (486, 510, 511, 487), (487, 511, 512, 488), (488, 512, 513, 489), (747, 748, 514, 490), (490, 514, 515, 491), (491, 515, 516, 492, 813), (492, 516, 517, 493), (826, 827, 518, 494), (494, 518, 519, 495), (720, 721, 520, 496), (496, 520, 521, 497), (497, 521, 522, 498), (498, 522, 523, 499), (499, 523, 524, 500), (500, 524, 525, 501), (501, 525, 526, 502), (502, 526, 527, 503), (503, 527, 528, 504), (504, 528, 529, 505), (505, 529, 530, 506), (506, 530, 531, 507), (45, 46, 532, 508), (508, 532, 533, 509), (509, 533, 534, 510), (510, 534, 535, 511), (511, 535, 536, 512), (512, 536, 537, 513), (748, 749, 538, 514), (514, 538, 539, 515), (515, 539, 540, 516), (516, 540, 541, 517), (827, 828, 542, 518), (518, 542, 543, 519), (721, 722, 544, 520), (520, 544, 545, 521), (521, 545, 546, 522), (522, 546, 547, 523), (523, 547, 548, 524), (524, 548, 549, 525), (525, 549, 550, 526), (526, 550, 551, 527), (527, 551, 552, 528), (528, 552, 553, 529), (529, 553, 554, 530), (530, 554, 555, 531), (46, 47, 556, 532), (532, 556, 557, 533), (533, 557, 558, 534), (534, 558, 559, 535), (535, 559, 560, 536), (536, 560, 561, 537), (749, 750, 562, 538), (538, 562, 563, 539), (539, 563, 564, 540), (540, 564, 565, 541), (828, 829, 566, 542), (542, 566, 567, 543), (722, 723, 568, 544), (544, 568, 569, 545), (545, 569, 570, 546), (546, 570, 571, 547), (547, 571, 572, 548), (548, 572, 573, 549), (549, 573, 574, 550), (550, 574, 575, 551), (551, 575, 576, 552), (552, 576, 577, 553), (553, 577, 578, 554), (554, 578, 579, 555), (47, 48, 580, 556), (556, 580, 581, 557), (557, 581, 582, 558), (558, 582, 583, 559), (559, 583, 584, 560), (560, 584, 585, 561), (750, 751, 586, 562), (562, 586, 587, 563), (563, 587, 588, 564), (589, 829, 564, 588), (565, 564, 829), (566, 590, 591, 567), (723, 724, 592, 568), (568, 592, 593, 569), (569, 593, 594, 570), (570, 594, 595, 571), (571, 595, 596, 572), (572, 596, 597, 573), (573, 597, 598, 574), (574, 598, 599, 575), (575, 599, 600, 576), (576, 600, 601, 577), (577, 601, 602, 578), (578, 602, 603, 579), (48, 49, 604, 580), (580, 604, 605, 581), (581, 605, 606, 582), (582, 606, 607, 583), (583, 607, 608, 584), (584, 608, 609, 585), (751, 752, 610, 586), (586, 610, 611, 587), (587, 611, 612, 588), (588, 612, 613, 589), (830, 831, 614, 590), (590, 614, 615, 591), (724, 725, 616, 592), (592, 616, 617, 593), (593, 617, 618, 594), (594, 618, 619, 595), (595, 619, 620, 596), (596, 620, 621, 597), (597, 621, 622, 598), (598, 622, 623, 599), (599, 623, 624, 600), (600, 624, 625, 601), (601, 625, 626, 602), (602, 626, 627, 603), (49, 50, 628, 604), (604, 628, 629, 605), (605, 629, 630, 606), (606, 630, 631, 607), (607, 631, 632, 608), (608, 632, 633, 609), (752, 753, 634, 610), (610, 634, 635, 611), (611, 635, 636, 612), (612, 636, 637, 613), (831, 832, 638, 614), (614, 638, 639, 615), (725, 726, 640, 616), (616, 640, 641, 617), (617, 641, 642, 618), (618, 642, 643, 619), (619, 643, 644, 620), (620, 644, 645, 621), (621, 645, 646, 622), (622, 646, 647, 623), (623, 647, 648, 624), (624, 648, 649, 625), (625, 649, 650, 626), (626, 650, 651, 627), (50, 51, 652, 628), (628, 652, 653, 629), (629, 653, 654, 630), (630, 654, 655, 631), (631, 655, 656, 632), (632, 656, 657, 633), (753, 754, 658, 634), (634, 658, 659, 635), (635, 659, 660, 636), (636, 660, 661, 637), (832, 833, 662, 638), (638, 662, 663, 639), (726, 727, 664, 640), (640, 664, 665, 641), (641, 665, 666, 642), (642, 666, 667, 643), (643, 667, 668, 644), (644, 668, 669, 645), (645, 669, 670, 646), (646, 670, 671, 647), (647, 671, 672, 648), (648, 672, 673, 649), (649, 673, 674, 650), (650, 674, 675, 651), (51, 1, 52, 652), (652, 52, 53, 653), (653, 53, 54, 654), (654, 54, 55, 655), (655, 55, 56, 656), (656, 56, 57, 657), (754, 730, 58, 658), (658, 58, 59, 659), (659, 59, 60, 660), (660, 60, 61, 661), (833, 821, 62, 662), (662, 62, 63, 663), (727, 703, 64, 664), (664, 64, 65, 665), (665, 65, 66, 666), (666, 66, 67, 667), (667, 67, 68, 668), (668, 68, 69, 669), (669, 69, 70, 670), (670, 70, 71, 671), (671, 71, 72, 672), (672, 72, 73, 673), (673, 73, 74, 674), (674, 74, 75, 675), (266, 700, 701, 267), (265, 699, 700, 266), (264, 698, 699, 265), (263, 697, 698, 264), (262, 696, 697, 263), (261, 695, 696, 262), (260, 694, 695, 261), (259, 693, 694, 260), (258, 692, 693, 259), (257, 691, 692, 258), (256, 690, 691, 257), (710, 728, 690, 256), (254, 688, 689, 255), (253, 687, 688, 254), (252, 686, 687, 253), (251, 685, 686, 252), (250, 684, 685, 251), (737, 755, 684, 250), (248, 682, 683, 249), (247, 681, 682, 248), (246, 680, 681, 247), (245, 679, 680, 246), (244, 678, 679, 245), (34, 676, 678, 244), (267, 701, 677, 93), (255, 689, 728, 710), (663, 63, 703, 727), (639, 663, 727, 726), (615, 639, 726, 725), (591, 615, 725, 724), (567, 591, 724, 723), (543, 567, 723, 722), (519, 543, 722, 721), (495, 519, 721, 720), (471, 495, 720, 719), (447, 471, 719, 718), (423, 447, 718, 717), (399, 423, 717, 716), (375, 399, 716, 715), (351, 375, 715, 714), (327, 351, 714, 713), (303, 327, 713, 712), (797, 303, 712, 810), (689, 279, 711, 728), (231, 255, 710, 709), (207, 231, 709, 708), (769, 207, 708, 782), (159, 183, 707, 706), (135, 159, 706, 705), (111, 135, 705, 704), (16, 111, 704, 702), (249, 683, 755, 737), (657, 57, 730, 754), (633, 657, 754, 753), (609, 633, 753, 752), (585, 609, 752, 751), (561, 585, 751, 750), (537, 561, 750, 749), (513, 537, 749, 748), (489, 513, 748, 747), (465, 489, 747, 746), (441, 465, 746, 745), (417, 441, 745, 744), (393, 417, 744, 743), (369, 393, 743, 742), (345, 369, 742, 741), (321, 345, 741, 740), (297, 321, 740, 739), (791, 297, 739, 811), (683, 273, 738, 755), (225, 249, 737, 736), (201, 225, 736, 735), (763, 201, 735, 783), (153, 177, 734, 733), (129, 153, 733, 732), (105, 129, 732, 731), (22, 105, 731, 729), (177, 763, 783, 734), (183, 769, 782, 707), (194, 780, 781, 195), (193, 779, 780, 194), (192, 778, 779, 193), (191, 777, 778, 192), (190, 776, 777, 191), (189, 775, 776, 190), (188, 774, 775, 189), (187, 773, 774, 188), (186, 772, 773, 187), (185, 771, 772, 186), (184, 770, 771, 185), (707, 782, 770, 184), (182, 768, 769, 183), (181, 767, 768, 182), (180, 766, 767, 181), (179, 765, 766, 180), (178, 764, 765, 179), (734, 783, 764, 178), (176, 762, 763, 177), (175, 761, 762, 176), (174, 760, 761, 175), (173, 759, 760, 174), (172, 758, 759, 173), (31, 756, 758, 172), (195, 781, 757, 96), (273, 791, 811, 738), (279, 797, 810, 711), (290, 808, 809, 291), (289, 807, 808, 290), (288, 806, 807, 289), (287, 805, 806, 288), (286, 804, 805, 287), (285, 803, 804, 286), (284, 802, 803, 285), (283, 801, 802, 284), (282, 800, 801, 283), (281, 799, 800, 282), (280, 798, 799, 281), (711, 810, 798, 280), (278, 796, 797, 279), (277, 795, 796, 278), (276, 794, 795, 277), (275, 793, 794, 276), (274, 792, 793, 275), (738, 811, 792, 274), (272, 790, 791, 273), (271, 789, 790, 272), (270, 788, 789, 271), (269, 787, 788, 270), (268, 786, 787, 269), (35, 784, 786, 268), (291, 809, 785, 92), (661, 61, 821, 833), (637, 661, 833, 832), (613, 637, 832, 831), (589, 613, 831, 830), (829, 830, 566), (541, 565, 829, 828), (517, 541, 828, 827), (493, 517, 827, 826), (469, 493, 826, 825), (445, 469, 825, 824), (421, 445, 824, 823), (397, 421, 823, 822), (830, 829, 589), (830, 590, 566), (820, 397, 822), (398, 374, 822), (820, 822, 373), (374, 373, 822), (21, 20, 837, 838), (19, 18, 835, 836), (20, 19, 836, 837), (18, 17, 834, 835), (17, 16, 834), (21, 838, 729)])
_uv = me_2023_competition_driving_surface_v0_2.uv_layers.new(name='UVMap')
_uv.uv.foreach_set('vector', [0.96, 0.96, 1.0, 0.96, 1.0, 1.0, 0.96, 1.0, 0.0, 0.96, 0.04, 0.96, 0.04, 1.0, 0.0, 1.0, 0.04, 0.96, 0.08, 0.96, 0.08, 1.0, 0.04, 1.0, 0.08, 0.96, 0.12, 0.96, 0.12, 1.0, 0.08, 1.0, 0.12, 0.96, 0.16, 0.96, 0.16, 1.0, 0.12, 1.0, 0.181, 0.96, 0.2, 0.96, 0.2, 1.0, 0.181, 1.0, 0.2, 0.96, 0.24, 0.96, 0.24, 1.0, 0.2, 1.0, 0.24, 0.96, 0.28, 0.96, 0.28, 1.0, 0.24, 1.0, 0.3, 0.96, 0.32, 0.96, 0.32, 1.0, 0.3, 1.0, 0.34, 0.96, 0.36, 0.96, 0.36, 1.0, 0.34, 1.0, 0.36, 0.96, 0.4, 0.96, 0.4, 1.0, 0.36, 1.0, 0.4, 0.96, 0.44, 0.96, 0.44, 1.0, 0.4, 1.0, 0.44, 0.96, 0.48, 0.96, 0.48, 1.0, 0.44, 1.0, 0.48, 0.96, 0.52, 0.96, 0.52, 1.0, 0.48, 1.0, 0.52, 0.96, 0.56, 0.96, 0.56, 1.0, 0.52, 1.0, 0.56, 0.96, 0.6, 0.96, 0.6, 1.0, 0.56, 1.0, 0.6, 0.96, 0.64, 0.96, 0.64, 1.0, 0.6, 1.0, 0.64, 0.96, 0.68, 0.96, 0.68, 1.0, 0.64, 1.0, 0.68, 0.96, 0.72, 0.96, 0.72, 1.0, 0.68, 1.0, 0.72, 0.96, 0.76, 0.96, 0.76, 1.0, 0.72, 1.0, 0.76, 0.96, 0.8, 0.96, 0.8, 1.0, 0.76, 1.0, 0.8, 0.96, 0.84, 0.96, 0.84, 1.0, 0.8, 1.0, 0.84, 0.96, 0.88, 0.96, 0.88, 1.0, 0.84, 1.0, 0.88, 0.96, 0.92, 0.96, 0.92, 1.0, 0.88, 1.0, 0.92, 0.96, 0.96, 0.96, 0.96, 1.0, 0.92, 1.0, 0.0, 0.0, 0.04, 0.0, 0.04, 0.04, 0.0, 0.04, 0.0, 0.04, 0.04, 0.04, 0.04, 0.08, 0.0, 0.08, 0.0, 0.08, 0.04, 0.08, 0.04, 0.12, 0.0, 0.12, 0.0, 0.12, 0.04, 0.12, 0.04, 0.16, 0.0, 0.16, 0.0, 0.16, 0.04, 0.16, 0.04, 0.2, 0.0, 0.2, 0.0, 0.2, 0.04, 0.2, 0.04, 0.24, 0.0, 0.24, 0.0, 0.2619, 0.04, 0.2619, 0.04, 0.28, 0.0, 0.28, 0.0, 0.28, 0.04, 0.28, 0.04, 0.32, 0.0, 0.32, 0.0, 0.32, 0.04, 0.32, 0.04, 0.36, 0.0, 0.36, 0.0, 0.36, 0.04, 0.36, 0.04, 0.4, 0.0, 0.4, 0.0, 0.4, 0.04, 0.4, 0.04, 0.44, 0.0, 0.44, 0.0, 0.44, 0.04, 0.44, 0.04, 0.48, 0.0, 0.48, 0.0, 0.4918, 0.04, 0.4918, 0.04, 0.52, 0.0, 0.52, 0.0, 0.52, 0.04, 0.52, 0.04, 0.56, 0.0, 0.56, 0.0, 0.56, 0.04, 0.56, 0.04, 0.6, 0.0, 0.6, 0.0, 0.6, 0.04, 0.6, 0.04, 0.64, 0.0, 0.64, 0.0, 0.64, 0.04, 0.64, 0.04, 0.68, 0.0, 0.68, 0.0, 0.68, 0.04, 0.68, 0.04, 0.72, 0.0, 0.72, 0.0, 0.72, 0.04, 0.72, 0.04, 0.76, 0.0, 0.76, 0.0, 0.76, 0.04, 0.76, 0.04, 0.8, 0.0, 0.8, 0.0, 0.8, 0.04, 0.8, 0.04, 0.84, 0.0, 0.84, 0.0, 0.84, 0.04, 0.84, 0.04, 0.88, 0.0, 0.88, 0.0, 0.88, 0.04, 0.88, 0.04, 0.92, 0.0, 0.92, 0.0, 0.92, 0.04, 0.92, 0.04, 0.96, 0.0, 0.96, 0.04, 0.0, 0.08, 0.0, 0.08, 0.04, 0.04, 0.04, 0.04, 0.04, 0.08, 0.04, 0.08, 0.08, 0.04, 0.08, 0.04, 0.08, 0.08, 0.08, 0.08, 0.12, 0.04, 0.12, 0.04, 0.12, 0.08, 0.12, 0.08, 0.16, 0.04, 0.16, 0.04, 0.16, 0.08, 0.16, 0.08, 0.2, 0.04, 0.2, 0.04, 0.2, 0.08, 0.2, 0.08, 0.24, 0.04, 0.24, 0.04, 0.2619, 0.08, 0.2619, 0.08, 0.28, 0.04, 0.28, 0.04, 0.28, 0.08, 0.28, 0.08, 0.32, 0.04, 0.32, 0.04, 0.32, 0.08, 0.32, 0.08, 0.36, 0.04, 0.36, 0.04, 0.36, 0.08, 0.36, 0.08, 0.4, 0.04, 0.4, 0.04, 0.4, 0.08, 0.4, 0.08, 0.44, 0.04, 0.44, 0.04, 0.44, 0.08, 0.44, 0.08, 0.48, 0.04, 0.48, 0.04, 0.4918, 0.08, 0.4918, 0.08, 0.52, 0.04, 0.52, 0.04, 0.52, 0.08, 0.52, 0.08, 0.56, 0.04, 0.56, 0.04, 0.56, 0.08, 0.56, 0.08, 0.6, 0.04, 0.6, 0.04, 0.6, 0.08, 0.6, 0.08, 0.64, 0.04, 0.64, 0.04, 0.64, 0.08, 0.64, 0.08, 0.68, 0.04, 0.68, 0.04, 0.68, 0.08, 0.68, 0.08, 0.72, 0.04, 0.72, 0.04, 0.72, 0.08, 0.72, 0.08, 0.76, 0.04, 0.76, 0.04, 0.76, 0.08, 0.76, 0.08, 0.8, 0.04, 0.8, 0.04, 0.8, 0.08, 0.8, 0.08, 0.84, 0.04, 0.84, 0.04, 0.84, 0.08, 0.84, 0.08, 0.88, 0.04, 0.88, 0.04, 0.88, 0.08, 0.88, 0.08, 0.92, 0.04, 0.92, 0.04, 0.92, 0.08, 0.92, 0.08, 0.96, 0.04, 0.96, 0.08, 0.0, 0.12, 0.0, 0.12, 0.04, 0.08, 0.04, 0.08, 0.04, 0.12, 0.04, 0.12, 0.08, 0.08, 0.08, 0.08, 0.08, 0.12, 0.08, 0.12, 0.12, 0.08, 0.12, 0.08, 0.12, 0.12, 0.12, 0.12, 0.16, 0.08, 0.16, 0.08, 0.16, 0.12, 0.16, 0.12, 0.2, 0.08, 0.2, 0.08, 0.2, 0.12, 0.2, 0.12, 0.24, 0.08, 0.24, 0.08, 0.2619, 0.12, 0.2619, 0.12, 0.28, 0.08, 0.28, 0.08, 0.28, 0.12, 0.28, 0.12, 0.32, 0.08, 0.32, 0.08, 0.32, 0.12, 0.32, 0.12, 0.36, 0.08, 0.36, 0.08, 0.36, 0.12, 0.36, 0.12, 0.4, 0.08, 0.4, 0.08, 0.4, 0.12, 0.4, 0.12, 0.44, 0.08, 0.44, 0.08, 0.44, 0.12, 0.44, 0.12, 0.48, 0.08, 0.48, 0.08, 0.4918, 0.12, 0.4918, 0.12, 0.52, 0.08, 0.52, 0.08, 0.52, 0.12, 0.52, 0.12, 0.56, 0.08, 0.56, 0.08, 0.56, 0.12, 0.56, 0.12, 0.6, 0.08, 0.6, 0.08, 0.6, 0.12, 0.6, 0.12, 0.64, 0.08, 0.64, 0.08, 0.64, 0.12, 0.64, 0.12, 0.68, 0.08, 0.68, 0.08, 0.68, 0.12, 0.68, 0.12, 0.72, 0.08, 0.72, 0.08, 0.72, 0.12, 0.72, 0.12, 0.76, 0.08, 0.76, 0.08, 0.76, 0.12, 0.76, 0.12, 0.8, 0.08, 0.8, 0.08, 0.8, 0.12, 0.8, 0.12, 0.84, 0.08, 0.84, 0.08, 0.84, 0.12, 0.84, 0.12, 0.88, 0.08, 0.88, 0.08, 0.88, 0.12, 0.88, 0.12, 0.92, 0.08, 0.92, 0.08, 0.92, 0.12, 0.92, 0.12, 0.96, 0.08, 0.96, 0.12, 0.0, 0.16, 0.0, 0.16, 0.04, 0.12, 0.04, 0.12, 0.04, 0.16, 0.04, 0.16, 0.08, 0.12, 0.08, 0.12, 0.08, 0.16, 0.08, 0.16, 0.12, 0.12, 0.12, 0.12, 0.12, 0.16, 0.12, 0.16, 0.16, 0.12, 0.16, 0.12, 0.16, 0.16, 0.16, 0.16, 0.2, 0.12, 0.2, 0.12, 0.2, 0.16, 0.2, 0.16, 0.24, 0.12, 0.24, 0.12, 0.2619, 0.16, 0.2619, 0.16, 0.28, 0.12, 0.28, 0.12, 0.28, 0.16, 0.28, 0.16, 0.32, 0.12, 0.32, 0.12, 0.32, 0.16, 0.32, 0.16, 0.36, 0.12, 0.36, 0.12, 0.36, 0.16, 0.36, 0.16, 0.4, 0.12, 0.4, 0.12, 0.4, 0.16, 0.4, 0.16, 0.44, 0.12, 0.44, 0.12, 0.44, 0.16, 0.44, 0.16, 0.48, 0.12, 0.48, 0.12, 0.4918, 0.16, 0.4918, 0.16, 0.52, 0.12, 0.52, 0.12, 0.52, 0.16, 0.52, 0.16, 0.56, 0.12, 0.56, 0.12, 0.56, 0.16, 0.56, 0.16, 0.6, 0.12, 0.6, 0.12, 0.6, 0.16, 0.6, 0.16, 0.64, 0.12, 0.64, 0.12, 0.64, 0.16, 0.64, 0.16, 0.68, 0.12, 0.68, 0.12, 0.68, 0.16, 0.68, 0.16, 0.72, 0.12, 0.72, 0.12, 0.72, 0.16, 0.72, 0.16, 0.76, 0.12, 0.76, 0.12, 0.76, 0.16, 0.76, 0.16, 0.8, 0.12, 0.8, 0.12, 0.8, 0.16, 0.8, 0.16, 0.84, 0.12, 0.84, 0.12, 0.84, 0.16, 0.84, 0.16, 0.88, 0.12, 0.88, 0.12, 0.88, 0.16, 0.88, 0.16, 0.92, 0.12, 0.92, 0.12, 0.92, 0.16, 0.92, 0.16, 0.96, 0.12, 0.96, 0.181, 0.0, 0.2, 0.0, 0.2, 0.04, 0.181, 0.04, 0.181, 0.04, 0.2, 0.04, 0.2, 0.08, 0.181, 0.08, 0.181, 0.08, 0.2, 0.08, 0.2, 0.12, 0.181, 0.12, 0.181, 0.12, 0.2, 0.12, 0.2, 0.16, 0.181, 0.16, 0.181, 0.16, 0.2, 0.16, 0.2, 0.2, 0.181, 0.2, 0.181, 0.2, 0.2, 0.2, 0.2, 0.24, 0.181, 0.24, 0.181, 0.2619, 0.2, 0.2619, 0.2, 0.28, 0.181, 0.28, 0.181, 0.28, 0.2, 0.28, 0.2, 0.32, 0.181, 0.32, 0.181, 0.32, 0.2, 0.32, 0.2, 0.36, 0.181, 0.36, 0.181, 0.36, 0.2, 0.36, 0.2, 0.4, 0.181, 0.4, 0.181, 0.4, 0.2, 0.4, 0.2, 0.44, 0.181, 0.44, 0.181, 0.44, 0.2, 0.44, 0.2, 0.48, 0.181, 0.48, 0.181, 0.4918, 0.2, 0.4918, 0.2, 0.52, 0.181, 0.52, 0.181, 0.52, 0.2, 0.52, 0.2, 0.56, 0.181, 0.56, 0.181, 0.56, 0.2, 0.56, 0.2, 0.6, 0.181, 0.6, 0.181, 0.6, 0.2, 0.6, 0.2, 0.64, 0.181, 0.64, 0.181, 0.64, 0.2, 0.64, 0.2, 0.68, 0.181, 0.68, 0.181, 0.68, 0.2, 0.68, 0.2, 0.72, 0.181, 0.72, 0.181, 0.72, 0.2, 0.72, 0.2, 0.76, 0.181, 0.76, 0.181, 0.76, 0.2, 0.76, 0.2, 0.8, 0.181, 0.8, 0.181, 0.8, 0.2, 0.8, 0.2, 0.84, 0.181, 0.84, 0.181, 0.84, 0.2, 0.84, 0.2, 0.88, 0.181, 0.88, 0.181, 0.88, 0.2, 0.88, 0.2, 0.92, 0.181, 0.92, 0.181, 0.92, 0.2, 0.92, 0.2, 0.96, 0.181, 0.96, 0.2, 0.0, 0.24, 0.0, 0.24, 0.04, 0.2, 0.04, 0.2, 0.04, 0.24, 0.04, 0.24, 0.08, 0.2, 0.08, 0.2, 0.08, 0.24, 0.08, 0.24, 0.12, 0.2, 0.12, 0.2, 0.12, 0.24, 0.12, 0.24, 0.16, 0.2, 0.16, 0.2, 0.16, 0.24, 0.16, 0.24, 0.2, 0.2, 0.2, 0.2, 0.2, 0.24, 0.2, 0.24, 0.24, 0.2, 0.24, 0.2, 0.2619, 0.24, 0.2619, 0.24, 0.28, 0.2, 0.28, 0.2, 0.28, 0.24, 0.28, 0.24, 0.32, 0.2, 0.32, 0.2, 0.32, 0.24, 0.32, 0.24, 0.36, 0.2, 0.36, 0.2, 0.36, 0.24, 0.36, 0.24, 0.4, 0.2, 0.4, 0.2, 0.4, 0.24, 0.4, 0.24, 0.44, 0.2, 0.44, 0.2, 0.44, 0.24, 0.44, 0.24, 0.48, 0.2, 0.48, 0.2, 0.4918, 0.24, 0.4918, 0.24, 0.52, 0.2, 0.52, 0.2, 0.52, 0.24, 0.52, 0.24, 0.56, 0.2, 0.56, 0.2, 0.56, 0.24, 0.56, 0.24, 0.6, 0.2, 0.6, 0.2, 0.6, 0.24, 0.6, 0.24, 0.64, 0.2, 0.64, 0.2, 0.64, 0.24, 0.64, 0.24, 0.68, 0.2, 0.68, 0.2, 0.68, 0.24, 0.68, 0.24, 0.72, 0.2, 0.72, 0.2, 0.72, 0.24, 0.72, 0.24, 0.76, 0.2, 0.76, 0.2, 0.76, 0.24, 0.76, 0.24, 0.8, 0.2, 0.8, 0.2, 0.8, 0.24, 0.8, 0.24, 0.84, 0.2, 0.84, 0.2, 0.84, 0.24, 0.84, 0.24, 0.88, 0.2, 0.88, 0.2, 0.88, 0.24, 0.88, 0.24, 0.92, 0.2, 0.92, 0.2, 0.92, 0.24, 0.92, 0.24, 0.96, 0.2, 0.96, 0.24, 0.0, 0.28, 0.0, 0.28, 0.04, 0.24, 0.04, 0.24, 0.04, 0.28, 0.04, 0.28, 0.08, 0.24, 0.08, 0.24, 0.08, 0.28, 0.08, 0.28, 0.12, 0.24, 0.12, 0.24, 0.12, 0.28, 0.12, 0.28, 0.16, 0.24, 0.16, 0.24, 0.16, 0.28, 0.16, 0.28, 0.2, 0.24, 0.2, 0.24, 0.2, 0.28, 0.2, 0.28, 0.24, 0.24, 0.24, 0.24, 0.2619, 0.28, 0.2619, 0.28, 0.28, 0.24, 0.28, 0.24, 0.28, 0.28, 0.28, 0.28, 0.32, 0.24, 0.32, 0.24, 0.32, 0.28, 0.32, 0.28, 0.36, 0.24, 0.36, 0.24, 0.36, 0.28, 0.36, 0.28, 0.4, 0.24, 0.4, 0.24, 0.4, 0.28, 0.4, 0.28, 0.44, 0.24, 0.44, 0.24, 0.44, 0.28, 0.44, 0.28, 0.48, 0.24, 0.48, 0.24, 0.4918, 0.28, 0.4918, 0.28, 0.52, 0.24, 0.52, 0.24, 0.52, 0.28, 0.52, 0.28, 0.56, 0.24, 0.56, 0.24, 0.56, 0.28, 0.56, 0.28, 0.6, 0.24, 0.6, 0.24, 0.6, 0.28, 0.6, 0.28, 0.64, 0.24, 0.64, 0.24, 0.64, 0.28, 0.64, 0.28, 0.68, 0.24, 0.68, 0.24, 0.68, 0.28, 0.68, 0.28, 0.72, 0.24, 0.72, 0.24, 0.72, 0.28, 0.72, 0.28, 0.76, 0.24, 0.76, 0.24, 0.76, 0.28, 0.76, 0.28, 0.8, 0.24, 0.8, 0.24, 0.8, 0.28, 0.8, 0.28, 0.84, 0.24, 0.84, 0.24, 0.84, 0.28, 0.84, 0.28, 0.88, 0.24, 0.88, 0.24, 0.88, 0.28, 0.88, 0.28, 0.92, 0.24, 0.92, 0.24, 0.92, 0.28, 0.92, 0.28, 0.96, 0.24, 0.96, 0.3, 0.0, 0.32, 0.0, 0.32, 0.04, 0.3, 0.04, 0.3, 0.04, 0.32, 0.04, 0.32, 0.08, 0.3, 0.08, 0.3, 0.08, 0.32, 0.08, 0.32, 0.12, 0.3, 0.12, 0.3, 0.12, 0.32, 0.12, 0.32, 0.16, 0.3, 0.16, 0.3, 0.16, 0.32, 0.16, 0.32, 0.2, 0.3, 0.2, 0.3, 0.2, 0.32, 0.2, 0.32, 0.24, 0.3, 0.24, 0.3, 0.2619, 0.32, 0.2619, 0.32, 0.28, 0.3, 0.28, 0.3, 0.28, 0.32, 0.28, 0.32, 0.32, 0.3, 0.32, 0.3, 0.32, 0.32, 0.32, 0.32, 0.36, 0.3, 0.36, 0.3, 0.36, 0.32, 0.36, 0.32, 0.4, 0.3, 0.4, 0.3, 0.4, 0.32, 0.4, 0.32, 0.44, 0.3, 0.44, 0.3, 0.44, 0.32, 0.44, 0.32, 0.48, 0.3, 0.48, 0.3, 0.4918, 0.32, 0.4918, 0.32, 0.52, 0.3, 0.52, 0.3, 0.52, 0.32, 0.52, 0.32, 0.56, 0.3, 0.56, 0.3, 0.56, 0.32, 0.56, 0.32, 0.6, 0.3, 0.6, 0.3, 0.6, 0.32, 0.6, 0.32, 0.64, 0.3, 0.64, 0.3, 0.64, 0.32, 0.64, 0.32, 0.68, 0.3, 0.68, 0.3, 0.68, 0.32, 0.68, 0.32, 0.72, 0.3, 0.72, 0.3, 0.72, 0.32, 0.72, 0.32, 0.76, 0.3, 0.76, 0.3, 0.76, 0.32, 0.76, 0.32, 0.8, 0.3, 0.8, 0.3, 0.8, 0.32, 0.8, 0.32, 0.84, 0.3, 0.84, 0.3, 0.84, 0.32, 0.84, 0.32, 0.88, 0.3, 0.88, 0.3, 0.88, 0.32, 0.88, 0.32, 0.92, 0.3, 0.92, 0.3, 0.92, 0.32, 0.92, 0.32, 0.96, 0.3, 0.96, 0.34, 0.0, 0.36, 0.0, 0.36, 0.04, 0.34, 0.04, 0.34, 0.04, 0.36, 0.04, 0.36, 0.08, 0.34, 0.08, 0.34, 0.08, 0.36, 0.08, 0.36, 0.12, 0.34, 0.12, 0.34, 0.12, 0.36, 0.12, 0.36, 0.16, 0.34, 0.16, 0.34, 0.16, 0.36, 0.16, 0.36, 0.2, 0.34, 0.2, 0.34, 0.2, 0.36, 0.2, 0.36, 0.24, 0.34, 0.24, 0.34, 0.2619, 0.36, 0.2619, 0.36, 0.28, 0.34, 0.28, 0.34, 0.28, 0.36, 0.28, 0.36, 0.32, 0.34, 0.32, 0.34, 0.32, 0.36, 0.32, 0.36, 0.36, 0.34, 0.36, 0.34, 0.36, 0.36, 0.36, 0.36, 0.4, 0.34, 0.4, 0.34, 0.4, 0.36, 0.4, 0.36, 0.44, 0.34, 0.44, 0.34, 0.44, 0.36, 0.44, 0.36, 0.48, 0.34, 0.48, 0.34, 0.4918, 0.36, 0.4918, 0.36, 0.52, 0.34, 0.52, 0.34, 0.52, 0.36, 0.52, 0.36, 0.56, 0.34, 0.56, 0.34, 0.56, 0.36, 0.56, 0.36, 0.6, 0.34, 0.6, 0.34, 0.6, 0.36, 0.6, 0.36, 0.64, 0.34, 0.64, 0.34, 0.64, 0.36, 0.64, 0.36, 0.68, 0.34, 0.68, 0.34, 0.68, 0.36, 0.68, 0.36, 0.72, 0.34, 0.72, 0.34, 0.72, 0.36, 0.72, 0.36, 0.76, 0.34, 0.76, 0.34, 0.76, 0.36, 0.76, 0.36, 0.8, 0.34, 0.8, 0.34, 0.8, 0.36, 0.8, 0.36, 0.84, 0.34, 0.84, 0.34, 0.84, 0.36, 0.84, 0.36, 0.88, 0.34, 0.88, 0.34, 0.88, 0.36, 0.88, 0.36, 0.92, 0.34, 0.92, 0.34, 0.92, 0.36, 0.92, 0.36, 0.96, 0.34, 0.96, 0.36, 0.0, 0.4, 0.0, 0.4, 0.04, 0.36, 0.04, 0.36, 0.04, 0.4, 0.04, 0.4, 0.08, 0.36, 0.08, 0.36, 0.08, 0.4, 0.08, 0.4, 0.12, 0.36, 0.12, 0.36, 0.12, 0.4, 0.12, 0.4, 0.16, 0.36, 0.16, 0.36, 0.16, 0.4, 0.16, 0.4, 0.2, 0.36, 0.2, 0.36, 0.2, 0.4, 0.2, 0.4, 0.24, 0.36, 0.24, 0.36, 0.2619, 0.4, 0.2619, 0.4, 0.28, 0.36, 0.28, 0.36, 0.28, 0.4, 0.28, 0.4, 0.32, 0.36, 0.32, 0.36, 0.32, 0.4, 0.32, 0.4, 0.36, 0.36, 0.36, 0.36, 0.36, 0.4, 0.36, 0.4, 0.4, 0.36, 0.4, 0.36, 0.4, 0.4, 0.4, 0.4, 0.44, 0.36, 0.44, 0.36, 0.44, 0.4, 0.44, 0.4, 0.48, 0.36, 0.48, 0.36, 0.4918, 0.4, 0.4918, 0.4, 0.52, 0.36, 0.52, 0.36, 0.52, 0.4, 0.52, 0.4, 0.56, 0.36, 0.56, 0.36, 0.56, 0.4, 0.56, 0.4, 0.6, 0.36, 0.6, 0.36, 0.6, 0.4, 0.6, 0.4, 0.64, 0.36, 0.64, 0.36, 0.64, 0.4, 0.64, 0.4, 0.68, 0.36, 0.68, 0.36, 0.68, 0.4, 0.68, 0.4, 0.72, 0.36, 0.72, 0.36, 0.72, 0.4, 0.72, 0.4, 0.76, 0.36, 0.76, 0.36, 0.76, 0.4, 0.76, 0.4, 0.8, 0.36, 0.8, 0.36, 0.8, 0.4, 0.8, 0.4, 0.84, 0.36, 0.84, 0.36, 0.84, 0.4, 0.84, 0.4, 0.88, 0.36, 0.88, 0.36, 0.88, 0.4, 0.88, 0.4, 0.92, 0.36, 0.92, 0.36, 0.92, 0.4, 0.92, 0.4, 0.96, 0.36, 0.96, 0.4, 0.0, 0.44, 0.0, 0.44, 0.04, 0.4, 0.04, 0.4, 0.04, 0.44, 0.04, 0.44, 0.08, 0.4, 0.08, 0.4, 0.08, 0.44, 0.08, 0.44, 0.12, 0.4, 0.12, 0.4, 0.12, 0.44, 0.12, 0.44, 0.16, 0.4, 0.16, 0.4, 0.16, 0.44, 0.16, 0.44, 0.2, 0.4, 0.2, 0.4, 0.2, 0.44, 0.2, 0.44, 0.24, 0.4, 0.24, 0.4, 0.2619, 0.44, 0.2619, 0.44, 0.28, 0.4, 0.28, 0.4, 0.28, 0.44, 0.28, 0.44, 0.32, 0.4, 0.32, 0.4, 0.32, 0.44, 0.32, 0.44, 0.36, 0.4, 0.36, 0.4, 0.36, 0.44, 0.36, 0.44, 0.4, 0.4, 0.4, 0.4, 0.4, 0.44, 0.4, 0.44, 0.44, 0.4, 0.44, 0.4, 0.44, 0.44, 0.44, 0.44, 0.48, 0.4, 0.48, 0.4, 0.4918, 0.44, 0.4918, 0.44, 0.52, 0.4, 0.52, 0.4, 0.52, 0.44, 0.52, 0.44, 0.56, 0.4, 0.56, 0.4, 0.56, 0.44, 0.56, 0.44, 0.6, 0.4, 0.6, 0.4, 0.6, 0.44, 0.6, 0.44, 0.64, 0.4, 0.64, 0.4, 0.64, 0.44, 0.64, 0.44, 0.68, 0.4, 0.68, 0.4, 0.68, 0.44, 0.68, 0.44, 0.72, 0.4, 0.72, 0.4, 0.72, 0.44, 0.72, 0.44, 0.76, 0.4, 0.76, 0.4, 0.76, 0.44, 0.76, 0.44, 0.8, 0.4, 0.8, 0.4, 0.8, 0.44, 0.8, 0.44, 0.84, 0.4, 0.84, 0.4, 0.84, 0.44, 0.84, 0.44, 0.88, 0.4, 0.88, 0.4, 0.88, 0.44, 0.88, 0.44, 0.92, 0.4, 0.92, 0.4, 0.92, 0.44, 0.92, 0.44, 0.96, 0.4, 0.96, 0.44, 0.0, 0.48, 0.0, 0.48, 0.04, 0.44, 0.04, 0.44, 0.04, 0.48, 0.04, 0.48, 0.08, 0.44, 0.08, 0.44, 0.08, 0.48, 0.08, 0.48, 0.12, 0.44, 0.12, 0.44, 0.12, 0.48, 0.12, 0.48, 0.16, 0.44, 0.16, 0.44, 0.16, 0.48, 0.16, 0.48, 0.2, 0.44, 0.2, 0.44, 0.2, 0.48, 0.2, 0.48, 0.24, 0.44, 0.24, 0.44, 0.2619, 0.48, 0.2619, 0.48, 0.28, 0.44, 0.28, 0.44, 0.28, 0.48, 0.28, 0.48, 0.32, 0.44, 0.32, 0.44, 0.32, 0.48, 0.32, 0.48, 0.34, 0.48, 0.36, 0.44, 0.36, 0.44, 0.36, 0.48, 0.36, 0.48, 0.4, 0.44, 0.4, 0.44, 0.4, 0.48, 0.4, 0.48, 0.44, 0.44, 0.44, 0.44, 0.44, 0.48, 0.44, 0.48, 0.48, 0.44, 0.48, 0.44, 0.4918, 0.48, 0.4918, 0.48, 0.52, 0.44, 0.52, 0.44, 0.52, 0.48, 0.52, 0.48, 0.56, 0.44, 0.56, 0.44, 0.56, 0.48, 0.56, 0.48, 0.6, 0.44, 0.6, 0.44, 0.6, 0.48, 0.6, 0.48, 0.64, 0.44, 0.64, 0.44, 0.64, 0.48, 0.64, 0.48, 0.68, 0.44, 0.68, 0.44, 0.68, 0.48, 0.68, 0.48, 0.72, 0.44, 0.72, 0.44, 0.72, 0.48, 0.72, 0.48, 0.76, 0.44, 0.76, 0.44, 0.76, 0.48, 0.76, 0.48, 0.8, 0.44, 0.8, 0.44, 0.8, 0.48, 0.8, 0.48, 0.84, 0.44, 0.84, 0.44, 0.84, 0.48, 0.84, 0.48, 0.88, 0.44, 0.88, 0.44, 0.88, 0.48, 0.88, 0.48, 0.92, 0.44, 0.92, 0.44, 0.92, 0.48, 0.92, 0.48, 0.96, 0.44, 0.96, 0.48, 0.0, 0.52, 0.0, 0.52, 0.04, 0.48, 0.04, 0.48, 0.04, 0.52, 0.04, 0.52, 0.08, 0.48, 0.08, 0.48, 0.08, 0.52, 0.08, 0.52, 0.12, 0.48, 0.12, 0.48, 0.12, 0.52, 0.12, 0.52, 0.16, 0.48, 0.16, 0.48, 0.16, 0.52, 0.16, 0.52, 0.2, 0.48, 0.2, 0.48, 0.2, 0.52, 0.2, 0.52, 0.24, 0.48, 0.24, 0.48, 0.2619, 0.52, 0.2619, 0.52, 0.28, 0.48, 0.28, 0.48, 0.28, 0.52, 0.28, 0.52, 0.32, 0.48, 0.32, 0.48, 0.32, 0.52, 0.32, 0.52, 0.34, 0.52, 0.36, 0.5, 0.36, 0.48, 0.36, 0.48, 0.34, 0.48, 0.4, 0.48, 0.36, 0.5, 0.36, 0.0, 0.0, 0.52, 0.4, 0.0, 0.0, 0.5, 0.36, 0.52, 0.36, 0.48, 0.44, 0.52, 0.44, 0.52, 0.48, 0.48, 0.48, 0.48, 0.4918, 0.52, 0.4918, 0.52, 0.52, 0.48, 0.52, 0.48, 0.52, 0.52, 0.52, 0.52, 0.56, 0.48, 0.56, 0.48, 0.56, 0.52, 0.56, 0.52, 0.6, 0.48, 0.6, 0.48, 0.6, 0.52, 0.6, 0.52, 0.64, 0.48, 0.64, 0.48, 0.64, 0.52, 0.64, 0.52, 0.68, 0.48, 0.68, 0.48, 0.68, 0.52, 0.68, 0.52, 0.72, 0.48, 0.72, 0.48, 0.72, 0.52, 0.72, 0.52, 0.76, 0.48, 0.76, 0.48, 0.76, 0.52, 0.76, 0.52, 0.8, 0.48, 0.8, 0.48, 0.8, 0.52, 0.8, 0.52, 0.84, 0.48, 0.84, 0.48, 0.84, 0.52, 0.84, 0.52, 0.88, 0.48, 0.88, 0.48, 0.88, 0.52, 0.88, 0.52, 0.92, 0.48, 0.92, 0.48, 0.92, 0.52, 0.92, 0.52, 0.96, 0.48, 0.96, 0.52, 0.0, 0.56, 0.0, 0.56, 0.04, 0.52, 0.04, 0.52, 0.04, 0.56, 0.04, 0.56, 0.08, 0.52, 0.08, 0.52, 0.08, 0.56, 0.08, 0.56, 0.12, 0.52, 0.12, 0.52, 0.12, 0.56, 0.12, 0.56, 0.16, 0.52, 0.16, 0.52, 0.16, 0.56, 0.16, 0.56, 0.2, 0.52, 0.2, 0.52, 0.2, 0.56, 0.2, 0.56, 0.24, 0.52, 0.24, 0.52, 0.2619, 0.56, 0.2619, 0.56, 0.28, 0.52, 0.28, 0.52, 0.28, 0.56, 0.28, 0.56, 0.32, 0.52, 0.32, 0.52, 0.32, 0.56, 0.32, 0.56, 0.34, 0.56, 0.36, 0.52, 0.36, 0.52, 0.34, 0.52, 0.36, 0.56, 0.36, 0.56, 0.4, 0.52, 0.4, 0.52, 0.414, 0.56, 0.414, 0.56, 0.44, 0.52, 0.44, 0.52, 0.44, 0.56, 0.44, 0.56, 0.48, 0.52, 0.48, 0.52, 0.4918, 0.56, 0.4918, 0.56, 0.52, 0.52, 0.52, 0.52, 0.52, 0.56, 0.52, 0.56, 0.56, 0.52, 0.56, 0.52, 0.56, 0.56, 0.56, 0.56, 0.6, 0.52, 0.6, 0.52, 0.6, 0.56, 0.6, 0.56, 0.64, 0.52, 0.64, 0.52, 0.64, 0.56, 0.64, 0.56, 0.68, 0.52, 0.68, 0.52, 0.68, 0.56, 0.68, 0.56, 0.72, 0.52, 0.72, 0.52, 0.72, 0.56, 0.72, 0.56, 0.76, 0.52, 0.76, 0.52, 0.76, 0.56, 0.76, 0.56, 0.8, 0.52, 0.8, 0.52, 0.8, 0.56, 0.8, 0.56, 0.84, 0.52, 0.84, 0.52, 0.84, 0.56, 0.84, 0.56, 0.88, 0.52, 0.88, 0.52, 0.88, 0.56, 0.88, 0.56, 0.92, 0.52, 0.92, 0.52, 0.92, 0.56, 0.92, 0.56, 0.96, 0.52, 0.96, 0.56, 0.0, 0.6, 0.0, 0.6, 0.04, 0.56, 0.04, 0.56, 0.04, 0.6, 0.04, 0.6, 0.08, 0.56, 0.08, 0.56, 0.08, 0.6, 0.08, 0.6, 0.12, 0.56, 0.12, 0.56, 0.12, 0.6, 0.12, 0.6, 0.16, 0.56, 0.16, 0.56, 0.16, 0.6, 0.16, 0.6, 0.2, 0.56, 0.2, 0.56, 0.2, 0.6, 0.2, 0.6, 0.24, 0.56, 0.24, 0.56, 0.2619, 0.6, 0.2619, 0.6, 0.28, 0.56, 0.28, 0.56, 0.28, 0.6, 0.28, 0.6, 0.32, 0.56, 0.32, 0.56, 0.32, 0.6, 0.32, 0.6, 0.34, 0.6, 0.36, 0.56, 0.36, 0.56, 0.34, 0.56, 0.36, 0.6, 0.36, 0.6, 0.4, 0.56, 0.4, 0.56, 0.414, 0.6, 0.414, 0.6, 0.44, 0.56, 0.44, 0.56, 0.44, 0.6, 0.44, 0.6, 0.48, 0.56, 0.48, 0.56, 0.4918, 0.6, 0.4918, 0.6, 0.52, 0.56, 0.52, 0.56, 0.52, 0.6, 0.52, 0.6, 0.56, 0.56, 0.56, 0.56, 0.56, 0.6, 0.56, 0.6, 0.6, 0.56, 0.6, 0.56, 0.6, 0.6, 0.6, 0.6, 0.64, 0.56, 0.64, 0.56, 0.64, 0.6, 0.64, 0.6, 0.68, 0.56, 0.68, 0.56, 0.68, 0.6, 0.68, 0.6, 0.72, 0.56, 0.72, 0.56, 0.72, 0.6, 0.72, 0.6, 0.76, 0.56, 0.76, 0.56, 0.76, 0.6, 0.76, 0.6, 0.8, 0.56, 0.8, 0.56, 0.8, 0.6, 0.8, 0.6, 0.84, 0.56, 0.84, 0.56, 0.84, 0.6, 0.84, 0.6, 0.88, 0.56, 0.88, 0.56, 0.88, 0.6, 0.88, 0.6, 0.92, 0.56, 0.92, 0.56, 0.92, 0.6, 0.92, 0.6, 0.96, 0.56, 0.96, 0.6, 0.0, 0.64, 0.0, 0.64, 0.04, 0.6, 0.04, 0.6, 0.04, 0.64, 0.04, 0.64, 0.08, 0.6, 0.08, 0.6, 0.08, 0.64, 0.08, 0.64, 0.12, 0.6, 0.12, 0.6, 0.12, 0.64, 0.12, 0.64, 0.16, 0.6, 0.16, 0.6, 0.16, 0.64, 0.16, 0.64, 0.2, 0.6, 0.2, 0.6, 0.2, 0.64, 0.2, 0.64, 0.24, 0.6, 0.24, 0.6, 0.2619, 0.64, 0.2619, 0.64, 0.28, 0.6, 0.28, 0.6, 0.28, 0.64, 0.28, 0.64, 0.32, 0.6, 0.32, 0.6, 0.32, 0.64, 0.32, 0.64, 0.34, 0.64, 0.36, 0.6, 0.36, 0.6, 0.34, 0.6, 0.36, 0.64, 0.36, 0.64, 0.4, 0.6, 0.4, 0.6, 0.414, 0.64, 0.414, 0.64, 0.44, 0.6, 0.44, 0.6, 0.44, 0.64, 0.44, 0.64, 0.48, 0.6, 0.48, 0.6, 0.4918, 0.64, 0.4918, 0.64, 0.52, 0.6, 0.52, 0.6, 0.52, 0.64, 0.52, 0.64, 0.56, 0.6, 0.56, 0.6, 0.56, 0.64, 0.56, 0.64, 0.6, 0.6, 0.6, 0.6, 0.6, 0.64, 0.6, 0.64, 0.64, 0.6, 0.64, 0.6, 0.64, 0.64, 0.64, 0.64, 0.68, 0.6, 0.68, 0.6, 0.68, 0.64, 0.68, 0.64, 0.72, 0.6, 0.72, 0.6, 0.72, 0.64, 0.72, 0.64, 0.76, 0.6, 0.76, 0.6, 0.76, 0.64, 0.76, 0.64, 0.8, 0.6, 0.8, 0.6, 0.8, 0.64, 0.8, 0.64, 0.84, 0.6, 0.84, 0.6, 0.84, 0.64, 0.84, 0.64, 0.88, 0.6, 0.88, 0.6, 0.88, 0.64, 0.88, 0.64, 0.92, 0.6, 0.92, 0.6, 0.92, 0.64, 0.92, 0.64, 0.96, 0.6, 0.96, 0.64, 0.0, 0.68, 0.0, 0.68, 0.04, 0.64, 0.04, 0.64, 0.04, 0.68, 0.04, 0.68, 0.08, 0.64, 0.08, 0.64, 0.08, 0.68, 0.08, 0.68, 0.12, 0.64, 0.12, 0.64, 0.12, 0.68, 0.12, 0.68, 0.16, 0.64, 0.16, 0.64, 0.16, 0.68, 0.16, 0.68, 0.2, 0.64, 0.2, 0.64, 0.2, 0.68, 0.2, 0.68, 0.24, 0.64, 0.24, 0.64, 0.2619, 0.68, 0.2619, 0.68, 0.28, 0.64, 0.28, 0.64, 0.28, 0.68, 0.28, 0.68, 0.32, 0.64, 0.32, 0.64, 0.32, 0.68, 0.32, 0.68, 0.34, 0.68, 0.36, 0.64, 0.36, 0.64, 0.34, 0.64, 0.36, 0.68, 0.36, 0.68, 0.4, 0.64, 0.4, 0.64, 0.414, 0.68, 0.414, 0.68, 0.44, 0.64, 0.44, 0.64, 0.44, 0.68, 0.44, 0.68, 0.48, 0.64, 0.48, 0.64, 0.4918, 0.68, 0.4918, 0.68, 0.52, 0.64, 0.52, 0.64, 0.52, 0.68, 0.52, 0.68, 0.56, 0.64, 0.56, 0.64, 0.56, 0.68, 0.56, 0.68, 0.6, 0.64, 0.6, 0.64, 0.6, 0.68, 0.6, 0.68, 0.64, 0.64, 0.64, 0.64, 0.64, 0.68, 0.64, 0.68, 0.68, 0.64, 0.68, 0.64, 0.68, 0.68, 0.68, 0.68, 0.72, 0.64, 0.72, 0.64, 0.72, 0.68, 0.72, 0.68, 0.76, 0.64, 0.76, 0.64, 0.76, 0.68, 0.76, 0.68, 0.8, 0.64, 0.8, 0.64, 0.8, 0.68, 0.8, 0.68, 0.84, 0.64, 0.84, 0.64, 0.84, 0.68, 0.84, 0.68, 0.88, 0.64, 0.88, 0.64, 0.88, 0.68, 0.88, 0.68, 0.92, 0.64, 0.92, 0.64, 0.92, 0.68, 0.92, 0.68, 0.96, 0.64, 0.96, 0.68, 0.0, 0.72, 0.0, 0.72, 0.04, 0.68, 0.04, 0.68, 0.04, 0.72, 0.04, 0.72, 0.08, 0.68, 0.08, 0.68, 0.08, 0.72, 0.08, 0.72, 0.12, 0.68, 0.12, 0.68, 0.12, 0.72, 0.12, 0.72, 0.16, 0.68, 0.16, 0.68, 0.16, 0.72, 0.16, 0.72, 0.2, 0.68, 0.2, 0.68, 0.2, 0.72, 0.2, 0.72, 0.24, 0.68, 0.24, 0.68, 0.2619, 0.72, 0.2619, 0.72, 0.28, 0.68, 0.28, 0.68, 0.28, 0.72, 0.28, 0.72, 0.32, 0.68, 0.32, 0.68, 0.32, 0.72, 0.32, 0.72, 0.36, 0.68, 0.36, 0.68, 0.34, 0.68, 0.36, 0.72, 0.36, 0.72, 0.4, 0.68, 0.4, 0.68, 0.414, 0.72, 0.414, 0.72, 0.44, 0.68, 0.44, 0.68, 0.44, 0.72, 0.44, 0.72, 0.48, 0.68, 0.48, 0.68, 0.4918, 0.72, 0.4918, 0.72, 0.52, 0.68, 0.52, 0.68, 0.52, 0.72, 0.52, 0.72, 0.56, 0.68, 0.56, 0.68, 0.56, 0.72, 0.56, 0.72, 0.6, 0.68, 0.6, 0.68, 0.6, 0.72, 0.6, 0.72, 0.64, 0.68, 0.64, 0.68, 0.64, 0.72, 0.64, 0.72, 0.68, 0.68, 0.68, 0.68, 0.68, 0.72, 0.68, 0.72, 0.72, 0.68, 0.72, 0.68, 0.72, 0.72, 0.72, 0.72, 0.76, 0.68, 0.76, 0.68, 0.76, 0.72, 0.76, 0.72, 0.8, 0.68, 0.8, 0.68, 0.8, 0.72, 0.8, 0.72, 0.84, 0.68, 0.84, 0.68, 0.84, 0.72, 0.84, 0.72, 0.88, 0.68, 0.88, 0.68, 0.88, 0.72, 0.88, 0.72, 0.92, 0.68, 0.92, 0.68, 0.92, 0.72, 0.92, 0.72, 0.96, 0.68, 0.96, 0.72, 0.0, 0.76, 0.0, 0.76, 0.04, 0.72, 0.04, 0.72, 0.04, 0.76, 0.04, 0.76, 0.08, 0.72, 0.08, 0.72, 0.08, 0.76, 0.08, 0.76, 0.12, 0.72, 0.12, 0.72, 0.12, 0.76, 0.12, 0.76, 0.16, 0.72, 0.16, 0.72, 0.16, 0.76, 0.16, 0.76, 0.2, 0.72, 0.2, 0.72, 0.2, 0.76, 0.2, 0.76, 0.24, 0.72, 0.24, 0.72, 0.2619, 0.76, 0.2619, 0.76, 0.28, 0.72, 0.28, 0.72, 0.28, 0.76, 0.28, 0.76, 0.32, 0.72, 0.32, 0.72, 0.32, 0.76, 0.32, 0.76, 0.36, 0.72, 0.36, 0.72, 0.36, 0.76, 0.36, 0.76, 0.4, 0.72, 0.4, 0.72, 0.414, 0.76, 0.414, 0.76, 0.44, 0.72, 0.44, 0.72, 0.44, 0.76, 0.44, 0.76, 0.48, 0.72, 0.48, 0.72, 0.4918, 0.76, 0.4918, 0.76, 0.52, 0.72, 0.52, 0.72, 0.52, 0.76, 0.52, 0.76, 0.56, 0.72, 0.56, 0.72, 0.56, 0.76, 0.56, 0.76, 0.6, 0.72, 0.6, 0.72, 0.6, 0.76, 0.6, 0.76, 0.64, 0.72, 0.64, 0.72, 0.64, 0.76, 0.64, 0.76, 0.68, 0.72, 0.68, 0.72, 0.68, 0.76, 0.68, 0.76, 0.72, 0.72, 0.72, 0.72, 0.72, 0.76, 0.72, 0.76, 0.76, 0.72, 0.76, 0.72, 0.76, 0.76, 0.76, 0.76, 0.8, 0.72, 0.8, 0.72, 0.8, 0.76, 0.8, 0.76, 0.84, 0.72, 0.84, 0.72, 0.84, 0.76, 0.84, 0.76, 0.88, 0.72, 0.88, 0.72, 0.88, 0.76, 0.88, 0.76, 0.92, 0.72, 0.92, 0.72, 0.92, 0.76, 0.92, 0.76, 0.96, 0.72, 0.96, 0.76, 0.0, 0.8, 0.0, 0.8, 0.04, 0.76, 0.04, 0.76, 0.04, 0.8, 0.04, 0.8, 0.08, 0.76, 0.08, 0.76, 0.08, 0.8, 0.08, 0.8, 0.12, 0.76, 0.12, 0.76, 0.12, 0.8, 0.12, 0.8, 0.16, 0.76, 0.16, 0.76, 0.16, 0.8, 0.16, 0.8, 0.2, 0.76, 0.2, 0.76, 0.2, 0.8, 0.2, 0.8, 0.24, 0.76, 0.24, 0.76, 0.2619, 0.8, 0.2619, 0.8, 0.28, 0.76, 0.28, 0.76, 0.28, 0.8, 0.28, 0.8, 0.32, 0.76, 0.32, 0.76, 0.32, 0.8, 0.32, 0.8, 0.36, 0.76, 0.36, 0.76, 0.36, 0.8, 0.36, 0.8, 0.4, 0.76, 0.4, 0.76, 0.414, 0.8, 0.414, 0.8, 0.44, 0.76, 0.44, 0.76, 0.44, 0.8, 0.44, 0.8, 0.48, 0.76, 0.48, 0.76, 0.4918, 0.8, 0.4918, 0.8, 0.52, 0.76, 0.52, 0.76, 0.52, 0.8, 0.52, 0.8, 0.56, 0.76, 0.56, 0.76, 0.56, 0.8, 0.56, 0.8, 0.6, 0.76, 0.6, 0.76, 0.6, 0.8, 0.6, 0.8, 0.64, 0.76, 0.64, 0.76, 0.64, 0.8, 0.64, 0.8, 0.68, 0.76, 0.68, 0.76, 0.68, 0.8, 0.68, 0.8, 0.72, 0.76, 0.72, 0.76, 0.72, 0.8, 0.72, 0.8, 0.76, 0.76, 0.76, 0.76, 0.76, 0.8, 0.76, 0.8, 0.8, 0.76, 0.8, 0.76, 0.8, 0.8, 0.8, 0.8, 0.84, 0.76, 0.84, 0.76, 0.84, 0.8, 0.84, 0.8, 0.88, 0.76, 0.88, 0.76, 0.88, 0.8, 0.88, 0.8, 0.92, 0.76, 0.92, 0.76, 0.92, 0.8, 0.92, 0.8, 0.96, 0.76, 0.96, 0.8, 0.0, 0.84, 0.0, 0.84, 0.04, 0.8, 0.04, 0.8, 0.04, 0.84, 0.04, 0.84, 0.08, 0.8, 0.08, 0.8, 0.08, 0.84, 0.08, 0.84, 0.12, 0.8, 0.12, 0.8, 0.12, 0.84, 0.12, 0.84, 0.16, 0.8, 0.16, 0.8, 0.16, 0.84, 0.16, 0.84, 0.2, 0.8, 0.2, 0.8, 0.2, 0.84, 0.2, 0.84, 0.24, 0.8, 0.24, 0.8, 0.2619, 0.84, 0.2619, 0.84, 0.28, 0.8, 0.28, 0.8, 0.28, 0.84, 0.28, 0.84, 0.32, 0.8, 0.32, 0.8, 0.32, 0.84, 0.32, 0.84, 0.36, 0.8, 0.36, 0.84, 0.4, 0.0, 0.0, 0.8, 0.36, 0.84, 0.36, 0.8, 0.4, 0.8, 0.36, 0.8, 0.414, 0.8, 0.44, 0.84, 0.44, 0.84, 0.48, 0.8, 0.48, 0.8, 0.4918, 0.84, 0.4918, 0.84, 0.52, 0.8, 0.52, 0.8, 0.52, 0.84, 0.52, 0.84, 0.56, 0.8, 0.56, 0.8, 0.56, 0.84, 0.56, 0.84, 0.6, 0.8, 0.6, 0.8, 0.6, 0.84, 0.6, 0.84, 0.64, 0.8, 0.64, 0.8, 0.64, 0.84, 0.64, 0.84, 0.68, 0.8, 0.68, 0.8, 0.68, 0.84, 0.68, 0.84, 0.72, 0.8, 0.72, 0.8, 0.72, 0.84, 0.72, 0.84, 0.76, 0.8, 0.76, 0.8, 0.76, 0.84, 0.76, 0.84, 0.8, 0.8, 0.8, 0.8, 0.8, 0.84, 0.8, 0.84, 0.84, 0.8, 0.84, 0.8, 0.84, 0.84, 0.84, 0.84, 0.88, 0.8, 0.88, 0.8, 0.88, 0.84, 0.88, 0.84, 0.92, 0.8, 0.92, 0.8, 0.92, 0.84, 0.92, 0.84, 0.96, 0.8, 0.96, 0.84, 0.0, 0.88, 0.0, 0.88, 0.04, 0.84, 0.04, 0.84, 0.04, 0.88, 0.04, 0.88, 0.08, 0.84, 0.08, 0.84, 0.08, 0.88, 0.08, 0.88, 0.12, 0.84, 0.12, 0.84, 0.12, 0.88, 0.12, 0.88, 0.16, 0.84, 0.16, 0.84, 0.16, 0.88, 0.16, 0.88, 0.2, 0.84, 0.2, 0.84, 0.2, 0.88, 0.2, 0.88, 0.24, 0.84, 0.24, 0.84, 0.2619, 0.88, 0.2619, 0.88, 0.28, 0.84, 0.28, 0.84, 0.28, 0.88, 0.28, 0.88, 0.32, 0.84, 0.32, 0.84, 0.32, 0.88, 0.32, 0.88, 0.36, 0.84, 0.36, 0.84, 0.36, 0.88, 0.36, 0.88, 0.4, 0.84, 0.4, 0.84, 0.414, 0.88, 0.414, 0.88, 0.44, 0.84, 0.44, 0.84, 0.44, 0.88, 0.44, 0.88, 0.48, 0.84, 0.48, 0.84, 0.4918, 0.88, 0.4918, 0.88, 0.52, 0.84, 0.52, 0.84, 0.52, 0.88, 0.52, 0.88, 0.56, 0.84, 0.56, 0.84, 0.56, 0.88, 0.56, 0.88, 0.6, 0.84, 0.6, 0.84, 0.6, 0.88, 0.6, 0.88, 0.64, 0.84, 0.64, 0.84, 0.64, 0.88, 0.64, 0.88, 0.68, 0.84, 0.68, 0.84, 0.68, 0.88, 0.68, 0.88, 0.72, 0.84, 0.72, 0.84, 0.72, 0.88, 0.72, 0.88, 0.76, 0.84, 0.76, 0.84, 0.76, 0.88, 0.76, 0.88, 0.8, 0.84, 0.8, 0.84, 0.8, 0.88, 0.8, 0.88, 0.84, 0.84, 0.84, 0.84, 0.84, 0.88, 0.84, 0.88, 0.88, 0.84, 0.88, 0.84, 0.88, 0.88, 0.88, 0.88, 0.92, 0.84, 0.92, 0.84, 0.92, 0.88, 0.92, 0.88, 0.96, 0.84, 0.96, 0.88, 0.0, 0.92, 0.0, 0.92, 0.04, 0.88, 0.04, 0.88, 0.04, 0.92, 0.04, 0.92, 0.08, 0.88, 0.08, 0.88, 0.08, 0.92, 0.08, 0.92, 0.12, 0.88, 0.12, 0.88, 0.12, 0.92, 0.12, 0.92, 0.16, 0.88, 0.16, 0.88, 0.16, 0.92, 0.16, 0.92, 0.2, 0.88, 0.2, 0.88, 0.2, 0.92, 0.2, 0.92, 0.24, 0.88, 0.24, 0.88, 0.2619, 0.92, 0.2619, 0.92, 0.28, 0.88, 0.28, 0.88, 0.28, 0.92, 0.28, 0.92, 0.32, 0.88, 0.32, 0.88, 0.32, 0.92, 0.32, 0.92, 0.36, 0.88, 0.36, 0.88, 0.36, 0.92, 0.36, 0.92, 0.4, 0.88, 0.4, 0.88, 0.414, 0.92, 0.414, 0.92, 0.44, 0.88, 0.44, 0.88, 0.44, 0.92, 0.44, 0.92, 0.48, 0.88, 0.48, 0.88, 0.4918, 0.92, 0.4918, 0.92, 0.52, 0.88, 0.52, 0.88, 0.52, 0.92, 0.52, 0.92, 0.56, 0.88, 0.56, 0.88, 0.56, 0.92, 0.56, 0.92, 0.6, 0.88, 0.6, 0.88, 0.6, 0.92, 0.6, 0.92, 0.64, 0.88, 0.64, 0.88, 0.64, 0.92, 0.64, 0.92, 0.68, 0.88, 0.68, 0.88, 0.68, 0.92, 0.68, 0.92, 0.72, 0.88, 0.72, 0.88, 0.72, 0.92, 0.72, 0.92, 0.76, 0.88, 0.76, 0.88, 0.76, 0.92, 0.76, 0.92, 0.8, 0.88, 0.8, 0.88, 0.8, 0.92, 0.8, 0.92, 0.84, 0.88, 0.84, 0.88, 0.84, 0.92, 0.84, 0.92, 0.88, 0.88, 0.88, 0.88, 0.88, 0.92, 0.88, 0.92, 0.92, 0.88, 0.92, 0.88, 0.92, 0.92, 0.92, 0.92, 0.96, 0.88, 0.96, 0.92, 0.0, 0.96, 0.0, 0.96, 0.04, 0.92, 0.04, 0.92, 0.04, 0.96, 0.04, 0.96, 0.08, 0.92, 0.08, 0.92, 0.08, 0.96, 0.08, 0.96, 0.12, 0.92, 0.12, 0.92, 0.12, 0.96, 0.12, 0.96, 0.16, 0.92, 0.16, 0.92, 0.16, 0.96, 0.16, 0.96, 0.2, 0.92, 0.2, 0.92, 0.2, 0.96, 0.2, 0.96, 0.24, 0.92, 0.24, 0.92, 0.2619, 0.96, 0.2619, 0.96, 0.28, 0.92, 0.28, 0.92, 0.28, 0.96, 0.28, 0.96, 0.32, 0.92, 0.32, 0.92, 0.32, 0.96, 0.32, 0.96, 0.36, 0.92, 0.36, 0.92, 0.36, 0.96, 0.36, 0.96, 0.4, 0.92, 0.4, 0.92, 0.414, 0.96, 0.414, 0.96, 0.44, 0.92, 0.44, 0.92, 0.44, 0.96, 0.44, 0.96, 0.48, 0.92, 0.48, 0.92, 0.4918, 0.96, 0.4918, 0.96, 0.52, 0.92, 0.52, 0.92, 0.52, 0.96, 0.52, 0.96, 0.56, 0.92, 0.56, 0.92, 0.56, 0.96, 0.56, 0.96, 0.6, 0.92, 0.6, 0.92, 0.6, 0.96, 0.6, 0.96, 0.64, 0.92, 0.64, 0.92, 0.64, 0.96, 0.64, 0.96, 0.68, 0.92, 0.68, 0.92, 0.68, 0.96, 0.68, 0.96, 0.72, 0.92, 0.72, 0.92, 0.72, 0.96, 0.72, 0.96, 0.76, 0.92, 0.76, 0.92, 0.76, 0.96, 0.76, 0.96, 0.8, 0.92, 0.8, 0.92, 0.8, 0.96, 0.8, 0.96, 0.84, 0.92, 0.84, 0.92, 0.84, 0.96, 0.84, 0.96, 0.88, 0.92, 0.88, 0.92, 0.88, 0.96, 0.88, 0.96, 0.92, 0.92, 0.92, 0.92, 0.92, 0.96, 0.92, 0.96, 0.96, 0.92, 0.96, 0.96, 0.0, 1.0, 0.0, 1.0, 0.04, 0.96, 0.04, 0.96, 0.04, 1.0, 0.04, 1.0, 0.08, 0.96, 0.08, 0.96, 0.08, 1.0, 0.08, 1.0, 0.12, 0.96, 0.12, 0.96, 0.12, 1.0, 0.12, 1.0, 0.16, 0.96, 0.16, 0.96, 0.16, 1.0, 0.16, 1.0, 0.2, 0.96, 0.2, 0.96, 0.2, 1.0, 0.2, 1.0, 0.24, 0.96, 0.24, 0.96, 0.2619, 1.0, 0.2619, 1.0, 0.28, 0.96, 0.28, 0.96, 0.28, 1.0, 0.28, 1.0, 0.32, 0.96, 0.32, 0.96, 0.32, 1.0, 0.32, 1.0, 0.36, 0.96, 0.36, 0.96, 0.36, 1.0, 0.36, 1.0, 0.4, 0.96, 0.4, 0.96, 0.414, 1.0, 0.414, 1.0, 0.44, 0.96, 0.44, 0.96, 0.44, 1.0, 0.44, 1.0, 0.48, 0.96, 0.48, 0.96, 0.4918, 1.0, 0.4918, 1.0, 0.52, 0.96, 0.52, 0.96, 0.52, 1.0, 0.52, 1.0, 0.56, 0.96, 0.56, 0.96, 0.56, 1.0, 0.56, 1.0, 0.6, 0.96, 0.6, 0.96, 0.6, 1.0, 0.6, 1.0, 0.64, 0.96, 0.64, 0.96, 0.64, 1.0, 0.64, 1.0, 0.68, 0.96, 0.68, 0.96, 0.68, 1.0, 0.68, 1.0, 0.72, 0.96, 0.72, 0.96, 0.72, 1.0, 0.72, 1.0, 0.76, 0.96, 0.76, 0.96, 0.76, 1.0, 0.76, 1.0, 0.8, 0.96, 0.8, 0.96, 0.8, 1.0, 0.8, 1.0, 0.84, 0.96, 0.84, 0.96, 0.84, 1.0, 0.84, 1.0, 0.88, 0.96, 0.88, 0.96, 0.88, 1.0, 0.88, 1.0, 0.92, 0.96, 0.92, 0.96, 0.92, 1.0, 0.92, 1.0, 0.96, 0.96, 0.96, 0.28, 0.92, 0.3, 0.92, 0.3, 0.96, 0.28, 0.96, 0.28, 0.88, 0.3, 0.88, 0.3, 0.92, 0.28, 0.92, 0.28, 0.84, 0.3, 0.84, 0.3, 0.88, 0.28, 0.88, 0.28, 0.8, 0.3, 0.8, 0.3, 0.84, 0.28, 0.84, 0.28, 0.76, 0.3, 0.76, 0.3, 0.8, 0.28, 0.8, 0.28, 0.72, 0.3, 0.72, 0.3, 0.76, 0.28, 0.76, 0.28, 0.68, 0.3, 0.68, 0.3, 0.72, 0.28, 0.72, 0.28, 0.64, 0.3, 0.64, 0.3, 0.68, 0.28, 0.68, 0.28, 0.6, 0.3, 0.6, 0.3, 0.64, 0.28, 0.64, 0.28, 0.56, 0.3, 0.56, 0.3, 0.6, 0.28, 0.6, 0.28, 0.52, 0.3, 0.52, 0.3, 0.56, 0.28, 0.56, 0.28, 0.4918, 0.3, 0.4918, 0.3, 0.52, 0.28, 0.52, 0.28, 0.44, 0.3, 0.44, 0.3, 0.48, 0.28, 0.48, 0.28, 0.4, 0.3, 0.4, 0.3, 0.44, 0.28, 0.44, 0.28, 0.36, 0.3, 0.36, 0.3, 0.4, 0.28, 0.4, 0.28, 0.32, 0.3, 0.32, 0.3, 0.36, 0.28, 0.36, 0.28, 0.28, 0.3, 0.28, 0.3, 0.32, 0.28, 0.32, 0.28, 0.2619, 0.3, 0.2619, 0.3, 0.28, 0.28, 0.28, 0.28, 0.2, 0.3, 0.2, 0.3, 0.24, 0.28, 0.24, 0.28, 0.16, 0.3, 0.16, 0.3, 0.2, 0.28, 0.2, 0.28, 0.12, 0.3, 0.12, 0.3, 0.16, 0.28, 0.16, 0.28, 0.08, 0.3, 0.08, 0.3, 0.12, 0.28, 0.12, 0.28, 0.04, 0.3, 0.04, 0.3, 0.08, 0.28, 0.08, 0.28, 0.0, 0.3, 0.0, 0.3, 0.04, 0.28, 0.04, 0.28, 0.96, 0.3, 0.96, 0.3, 1.0, 0.28, 1.0, 0.28, 0.48, 0.3, 0.48, 0.3, 0.4918, 0.28, 0.4918, 0.96, 0.48, 1.0, 0.48, 1.0, 0.4918, 0.96, 0.4918, 0.92, 0.48, 0.96, 0.48, 0.96, 0.4918, 0.92, 0.4918, 0.88, 0.48, 0.92, 0.48, 0.92, 0.4918, 0.88, 0.4918, 0.84, 0.48, 0.88, 0.48, 0.88, 0.4918, 0.84, 0.4918, 0.8, 0.48, 0.84, 0.48, 0.84, 0.4918, 0.8, 0.4918, 0.76, 0.48, 0.8, 0.48, 0.8, 0.4918, 0.76, 0.4918, 0.72, 0.48, 0.76, 0.48, 0.76, 0.4918, 0.72, 0.4918, 0.68, 0.48, 0.72, 0.48, 0.72, 0.4918, 0.68, 0.4918, 0.64, 0.48, 0.68, 0.48, 0.68, 0.4918, 0.64, 0.4918, 0.6, 0.48, 0.64, 0.48, 0.64, 0.4918, 0.6, 0.4918, 0.56, 0.48, 0.6, 0.48, 0.6, 0.4918, 0.56, 0.4918, 0.52, 0.48, 0.56, 0.48, 0.56, 0.4918, 0.52, 0.4918, 0.48, 0.48, 0.52, 0.48, 0.52, 0.4918, 0.48, 0.4918, 0.44, 0.48, 0.48, 0.48, 0.48, 0.4918, 0.44, 0.4918, 0.4, 0.48, 0.44, 0.48, 0.44, 0.4918, 0.4, 0.4918, 0.36, 0.48, 0.4, 0.48, 0.4, 0.4918, 0.36, 0.4918, 0.34, 0.48, 0.36, 0.48, 0.36, 0.4918, 0.34, 0.4918, 0.3, 0.48, 0.32, 0.48, 0.32, 0.4918, 0.3, 0.4918, 0.24, 0.48, 0.28, 0.48, 0.28, 0.4918, 0.24, 0.4918, 0.2, 0.48, 0.24, 0.48, 0.24, 0.4918, 0.2, 0.4918, 0.181, 0.48, 0.2, 0.48, 0.2, 0.4918, 0.181, 0.4918, 0.12, 0.48, 0.16, 0.48, 0.16, 0.4918, 0.12, 0.4918, 0.08, 0.48, 0.12, 0.48, 0.12, 0.4918, 0.08, 0.4918, 0.04, 0.48, 0.08, 0.48, 0.08, 0.4918, 0.04, 0.4918, 0.0, 0.48, 0.04, 0.48, 0.04, 0.4918, 0.0, 0.4918, 0.28, 0.24, 0.3, 0.24, 0.3, 0.2619, 0.28, 0.2619, 0.96, 0.24, 1.0, 0.24, 1.0, 0.2619, 0.96, 0.2619, 0.92, 0.24, 0.96, 0.24, 0.96, 0.2619, 0.92, 0.2619, 0.88, 0.24, 0.92, 0.24, 0.92, 0.2619, 0.88, 0.2619, 0.84, 0.24, 0.88, 0.24, 0.88, 0.2619, 0.84, 0.2619, 0.8, 0.24, 0.84, 0.24, 0.84, 0.2619, 0.8, 0.2619, 0.76, 0.24, 0.8, 0.24, 0.8, 0.2619, 0.76, 0.2619, 0.72, 0.24, 0.76, 0.24, 0.76, 0.2619, 0.72, 0.2619, 0.68, 0.24, 0.72, 0.24, 0.72, 0.2619, 0.68, 0.2619, 0.64, 0.24, 0.68, 0.24, 0.68, 0.2619, 0.64, 0.2619, 0.6, 0.24, 0.64, 0.24, 0.64, 0.2619, 0.6, 0.2619, 0.56, 0.24, 0.6, 0.24, 0.6, 0.2619, 0.56, 0.2619, 0.52, 0.24, 0.56, 0.24, 0.56, 0.2619, 0.52, 0.2619, 0.48, 0.24, 0.52, 0.24, 0.52, 0.2619, 0.48, 0.2619, 0.44, 0.24, 0.48, 0.24, 0.48, 0.2619, 0.44, 0.2619, 0.4, 0.24, 0.44, 0.24, 0.44, 0.2619, 0.4, 0.2619, 0.36, 0.24, 0.4, 0.24, 0.4, 0.2619, 0.36, 0.2619, 0.34, 0.24, 0.36, 0.24, 0.36, 0.2619, 0.34, 0.2619, 0.3, 0.24, 0.32, 0.24, 0.32, 0.2619, 0.3, 0.2619, 0.24, 0.24, 0.28, 0.24, 0.28, 0.2619, 0.24, 0.2619, 0.2, 0.24, 0.24, 0.24, 0.24, 0.2619, 0.2, 0.2619, 0.181, 0.24, 0.2, 0.24, 0.2, 0.2619, 0.181, 0.2619, 0.12, 0.24, 0.16, 0.24, 0.16, 0.2619, 0.12, 0.2619, 0.08, 0.24, 0.12, 0.24, 0.12, 0.2619, 0.08, 0.2619, 0.04, 0.24, 0.08, 0.24, 0.08, 0.2619, 0.04, 0.2619, 0.0, 0.24, 0.04, 0.24, 0.04, 0.2619, 0.0, 0.2619, 0.16, 0.24, 0.181, 0.24, 0.181, 0.2619, 0.16, 0.2619, 0.16, 0.48, 0.181, 0.48, 0.181, 0.4918, 0.16, 0.4918, 0.16, 0.92, 0.181, 0.92, 0.181, 0.96, 0.16, 0.96, 0.16, 0.88, 0.181, 0.88, 0.181, 0.92, 0.16, 0.92, 0.16, 0.84, 0.181, 0.84, 0.181, 0.88, 0.16, 0.88, 0.16, 0.8, 0.181, 0.8, 0.181, 0.84, 0.16, 0.84, 0.16, 0.76, 0.181, 0.76, 0.181, 0.8, 0.16, 0.8, 0.16, 0.72, 0.181, 0.72, 0.181, 0.76, 0.16, 0.76, 0.16, 0.68, 0.181, 0.68, 0.181, 0.72, 0.16, 0.72, 0.16, 0.64, 0.181, 0.64, 0.181, 0.68, 0.16, 0.68, 0.16, 0.6, 0.181, 0.6, 0.181, 0.64, 0.16, 0.64, 0.16, 0.56, 0.181, 0.56, 0.181, 0.6, 0.16, 0.6, 0.16, 0.52, 0.181, 0.52, 0.181, 0.56, 0.16, 0.56, 0.16, 0.4918, 0.181, 0.4918, 0.181, 0.52, 0.16, 0.52, 0.16, 0.44, 0.181, 0.44, 0.181, 0.48, 0.16, 0.48, 0.16, 0.4, 0.181, 0.4, 0.181, 0.44, 0.16, 0.44, 0.16, 0.36, 0.181, 0.36, 0.181, 0.4, 0.16, 0.4, 0.16, 0.32, 0.181, 0.32, 0.181, 0.36, 0.16, 0.36, 0.16, 0.28, 0.181, 0.28, 0.181, 0.32, 0.16, 0.32, 0.16, 0.2619, 0.181, 0.2619, 0.181, 0.28, 0.16, 0.28, 0.16, 0.2, 0.181, 0.2, 0.181, 0.24, 0.16, 0.24, 0.16, 0.16, 0.181, 0.16, 0.181, 0.2, 0.16, 0.2, 0.16, 0.12, 0.181, 0.12, 0.181, 0.16, 0.16, 0.16, 0.16, 0.08, 0.181, 0.08, 0.181, 0.12, 0.16, 0.12, 0.16, 0.04, 0.181, 0.04, 0.181, 0.08, 0.16, 0.08, 0.16, 0.0, 0.181, 0.0, 0.181, 0.04, 0.16, 0.04, 0.16, 0.96, 0.181, 0.96, 0.181, 1.0, 0.16, 1.0, 0.32, 0.24, 0.34, 0.24, 0.34, 0.2619, 0.32, 0.2619, 0.32, 0.48, 0.34, 0.48, 0.34, 0.4918, 0.32, 0.4918, 0.32, 0.92, 0.34, 0.92, 0.34, 0.96, 0.32, 0.96, 0.32, 0.88, 0.34, 0.88, 0.34, 0.92, 0.32, 0.92, 0.32, 0.84, 0.34, 0.84, 0.34, 0.88, 0.32, 0.88, 0.32, 0.8, 0.34, 0.8, 0.34, 0.84, 0.32, 0.84, 0.32, 0.76, 0.34, 0.76, 0.34, 0.8, 0.32, 0.8, 0.32, 0.72, 0.34, 0.72, 0.34, 0.76, 0.32, 0.76, 0.32, 0.68, 0.34, 0.68, 0.34, 0.72, 0.32, 0.72, 0.32, 0.64, 0.34, 0.64, 0.34, 0.68, 0.32, 0.68, 0.32, 0.6, 0.34, 0.6, 0.34, 0.64, 0.32, 0.64, 0.32, 0.56, 0.34, 0.56, 0.34, 0.6, 0.32, 0.6, 0.32, 0.52, 0.34, 0.52, 0.34, 0.56, 0.32, 0.56, 0.32, 0.4918, 0.34, 0.4918, 0.34, 0.52, 0.32, 0.52, 0.32, 0.44, 0.34, 0.44, 0.34, 0.48, 0.32, 0.48, 0.32, 0.4, 0.34, 0.4, 0.34, 0.44, 0.32, 0.44, 0.32, 0.36, 0.34, 0.36, 0.34, 0.4, 0.32, 0.4, 0.32, 0.32, 0.34, 0.32, 0.34, 0.36, 0.32, 0.36, 0.32, 0.28, 0.34, 0.28, 0.34, 0.32, 0.32, 0.32, 0.32, 0.2619, 0.34, 0.2619, 0.34, 0.28, 0.32, 0.28, 0.32, 0.2, 0.34, 0.2, 0.34, 0.24, 0.32, 0.24, 0.32, 0.16, 0.34, 0.16, 0.34, 0.2, 0.32, 0.2, 0.32, 0.12, 0.34, 0.12, 0.34, 0.16, 0.32, 0.16, 0.32, 0.08, 0.34, 0.08, 0.34, 0.12, 0.32, 0.12, 0.32, 0.04, 0.34, 0.04, 0.34, 0.08, 0.32, 0.08, 0.32, 0.0, 0.34, 0.0, 0.34, 0.04, 0.32, 0.04, 0.32, 0.96, 0.34, 0.96, 0.34, 1.0, 0.32, 1.0, 0.96, 0.4, 1.0, 0.4, 1.0, 0.414, 0.96, 0.414, 0.92, 0.4, 0.96, 0.4, 0.96, 0.414, 0.92, 0.414, 0.88, 0.4, 0.92, 0.4, 0.92, 0.414, 0.88, 0.414, 0.84, 0.4, 0.88, 0.4, 0.88, 0.414, 0.84, 0.414, 0.0, 0.0, 0.84, 0.414, 0.8, 0.44, 0.76, 0.4, 0.8, 0.4, 0.8, 0.414, 0.76, 0.414, 0.72, 0.4, 0.76, 0.4, 0.76, 0.414, 0.72, 0.414, 0.68, 0.4, 0.72, 0.4, 0.72, 0.414, 0.68, 0.414, 0.64, 0.4, 0.68, 0.4, 0.68, 0.414, 0.64, 0.414, 0.6, 0.4, 0.64, 0.4, 0.64, 0.414, 0.6, 0.414, 0.56, 0.4, 0.6, 0.4, 0.6, 0.414, 0.56, 0.414, 0.52, 0.4, 0.56, 0.4, 0.56, 0.414, 0.52, 0.414, 0.84, 0.414, 0.0, 0.0, 0.84, 0.4, 0.84, 0.414, 0.84, 0.44, 0.8, 0.44, 0.0, 0.0, 0.52, 0.4, 0.52, 0.414, 0.52, 0.44, 0.48, 0.44, 0.52, 0.414, 0.0, 0.0, 0.52, 0.414, 0.48, 0.4, 0.48, 0.44, 0.48, 0.4, 0.52, 0.414, 0.0, 0.28, 0.0, 0.32, 0.0, 0.32, 0.0, 0.28, 0.0, 0.36, 0.0, 0.4, 0.0, 0.4, 0.0, 0.36, 0.0, 0.32, 0.0, 0.36, 0.0, 0.36, 0.0, 0.32, 0.0, 0.4, 0.0, 0.44, 0.0, 0.44, 0.0, 0.4, 0.0, 0.44, 0.0, 0.48, 0.0, 0.44, 0.0, 0.28, 0.0, 0.28, 0.0, 0.2619])
me_2023_competition_driving_surface_v0_2.materials.append(mat_2023_competition_driving_surface_v0_2)
me_2023_competition_driving_surface_v0_2.update()

# ---- objects
ob_2023_competition_driving_surface_v0_2 = bpy.data.objects.new('2023_Competition_Driving_Surface_v0.2', me_2023_competition_driving_surface_v0_2)

# ---- transforms, parenting, visibility, modifiers, constraints
ob_2023_competition_driving_surface_v0_2.location = (0.0, 0.0, 0.0)

# ---- collection membership
col_collection.objects.link(ob_2023_competition_driving_surface_v0_2)

# ---- scene / render settings (as saved in the file)
scene.frame_start = 1; scene.frame_end = 250; scene.frame_set(1)
scene.render.engine = 'BLENDER_EEVEE_NEXT'
scene.cycles.sampling_pattern = 'TABULATED_SOBOL'
scene.view_settings.view_transform = 'Filmic'
bpy.context.view_layer.update()

# ---- added for rendering (the .blend has no active camera and no usable light): camera, sun
cam_auto = bpy.data.cameras.new('AutoCamera')
cam_auto.lens = 50.0
cam_auto.sensor_width = 36.0
cam_auto.clip_end = 1000.0
ob_auto_camera = bpy.data.objects.new('AutoCamera', cam_auto)
scene.collection.objects.link(ob_auto_camera)
ob_auto_camera.location = (1.03201, -1.23841, 0.890127)
ob_auto_camera.rotation_euler = (1.09748, -7.21219e-08, 0.694738)
scene.camera = ob_auto_camera
light_auto_sun = bpy.data.lights.new('AutoSun', 'SUN')
light_auto_sun.energy = 3.0
light_auto_sun.angle = 0.0523599
ob_auto_sun = bpy.data.objects.new('AutoSun', light_auto_sun)
scene.collection.objects.link(ob_auto_sun)
ob_auto_sun.rotation_euler = (0.872665, 0.174533, 0.523599)
bpy.context.view_layer.update()
